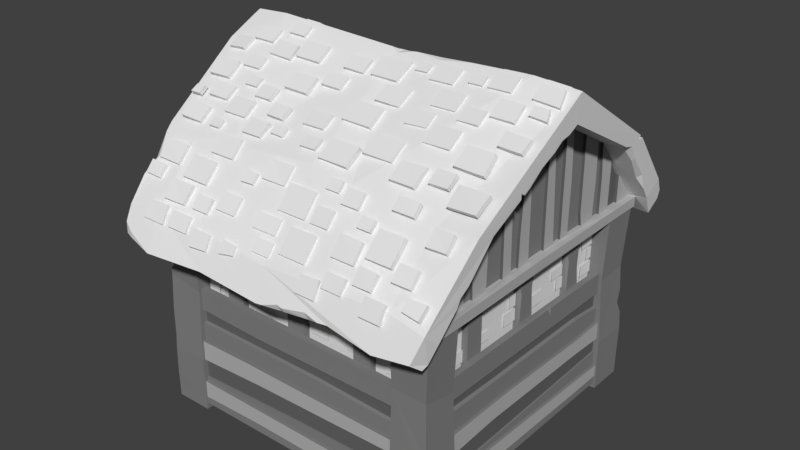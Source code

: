# Source: House_middle.blend  (saved by Blender 2.78.0; exported with 4.5.12 LTS)
import bpy
from mathutils import Matrix  # noqa: F401  (used for matrix-valued properties, if any)

bpy.ops.wm.read_factory_settings(use_empty=True)
scene = bpy.context.scene
scene.name = 'Scene'

# ---- collections
col_collection_1 = bpy.data.collections.new('Collection 1'); scene.collection.children.link(col_collection_1)

# ---- materials (node trees are filled in below, after node groups)
mat_bricks = bpy.data.materials.new('bricks')
mat_bricks.alpha_threshold = 0.0
mat_bricks.use_transparent_shadow = False
mat_bricks.roughness = 0.5
mat_wood = bpy.data.materials.new('wood')
mat_wood.alpha_threshold = 0.0
mat_wood.use_transparent_shadow = False
mat_wood.diffuse_color = (0.2266, 0.2266, 0.2266, 1.0)
mat_wood.roughness = 0.5
mat_plaster = bpy.data.materials.new('plaster')
mat_plaster.alpha_threshold = 0.0
mat_plaster.use_transparent_shadow = False
mat_plaster.roughness = 0.5
mat_wood_d = bpy.data.materials.new('wood d')
mat_wood_d.alpha_threshold = 0.0
mat_wood_d.use_transparent_shadow = False
mat_wood_d.diffuse_color = (0.1329, 0.1329, 0.1329, 1.0)
mat_wood_d.roughness = 0.5
mat_wood_l = bpy.data.materials.new('wood l')
mat_wood_l.alpha_threshold = 0.0
mat_wood_l.use_transparent_shadow = False
mat_wood_l.diffuse_color = (0.4575, 0.4575, 0.4575, 1.0)
mat_wood_l.roughness = 0.5
mat_roof = bpy.data.materials.new('roof')
mat_roof.alpha_threshold = 0.0
mat_roof.use_transparent_shadow = False
mat_roof.roughness = 0.5
mat_rooftile_sides = bpy.data.materials.new('rooftile sides')
mat_rooftile_sides.alpha_threshold = 0.0
mat_rooftile_sides.use_transparent_shadow = False
mat_rooftile_sides.diffuse_color = (0.4575, 0.4575, 0.4575, 1.0)
mat_rooftile_sides.roughness = 0.5

# ---- material node trees

# ---- world
world_world = bpy.data.worlds.new('World'); scene.world = world_world
world_world.color = (0.05088, 0.05088, 0.05088)
world_world.use_sun_shadow = False
world_world.sun_shadow_jitter_overblur = 0.0
world_world.cycles.sampling_method = 'MANUAL'

# ---- meshes
me_plane = bpy.data.meshes.new('Plane')
me_plane.from_pydata([(1.513, -0.3685, 1.129), (1.513, -0.3685, 0.9907), (1.513, -0.1333, 1.129), (1.513, -0.1333, 0.9907), (1.513, -0.2892, 1.296), (1.513, -0.2892, 1.157), (1.513, -0.05399, 1.296), (1.513, -0.05399, 1.157), (1.513, -0.4397, 1.564), (1.513, -0.4397, 1.426), (1.513, -0.2045, 1.564), (1.513, -0.2045, 1.426), (1.513, -0.9155, 1.564), (1.513, -0.9155, 1.426), (1.513, -0.6803, 1.564), (1.513, -0.6803, 1.426), (1.513, -1.383, 1.56), (1.513, -1.383, 1.422), (1.513, -1.148, 1.56), (1.513, -1.148, 1.422), (1.513, -1.469, 1.398), (1.513, -1.469, 1.259), (1.513, -1.233, 1.398), (1.513, -1.233, 1.259), (1.513, -1.355, 1.239), (1.513, -1.355, 1.101), (1.513, -1.119, 1.239), (1.513, -1.119, 1.101), (1.513, -1.436, 1.064), (1.513, -1.436, 0.9257), (1.513, -1.201, 1.064), (1.513, -1.201, 0.9257), (1.513, -1.164, 1.076), (1.513, -1.164, 0.9379), (1.513, -0.9283, 1.076), (1.513, -0.9283, 0.9379), (1.513, 1.008, 1.072), (1.513, 1.008, 0.9338), (1.513, 1.243, 1.072), (1.513, 1.243, 0.9338), (1.513, 1.11, 1.239), (1.513, 1.11, 1.101), (1.513, 1.345, 1.239), (1.513, 1.345, 1.101), (1.513, 1.008, 1.398), (1.513, 1.008, 1.259), (1.513, 1.243, 1.398), (1.513, 1.243, 1.259), (1.513, 1.13, 1.572), (1.513, 1.13, 1.434), (1.513, 1.365, 1.572), (1.513, 1.365, 1.434), (1.513, 0.8616, 1.572), (1.513, 0.8616, 1.434), (1.513, 1.097, 1.572), (1.513, 1.097, 1.434), (1.513, 0.5444, 1.121), (1.513, 0.5444, 0.9826), (1.513, 0.7797, 1.121), (1.513, 0.7797, 0.9826), (1.513, 0.4102, 1.572), (1.513, 0.4102, 1.434), (1.513, 0.6455, 1.572), (1.513, 0.6455, 1.434), (1.513, -0.0737, 1.564), (1.513, -0.0737, 1.426), (1.513, 0.1615, 1.564), (1.513, 0.1615, 1.426), (-1.518, -0.1333, 0.9907), (-1.518, -0.1333, 1.129), (-1.518, -0.3685, 0.9907), (-1.518, -0.3685, 1.129), (1.513, 0.0605, 1.125), (1.513, 0.0605, 0.9867), (1.513, 0.2957, 1.125), (1.513, 0.2957, 0.9867), (1.513, -0.8957, 1.288), (1.513, -0.8957, 1.173), (1.513, -0.7001, 1.288), (1.513, -0.7001, 1.173), (1.513, 0.4504, 1.252), (1.513, 0.4504, 1.137), (1.513, 0.646, 1.252), (1.513, 0.646, 1.137), (1.513, -0.7951, 1.095), (1.513, -0.7951, 0.9865), (1.513, -0.6103, 1.095), (1.513, -0.6103, 0.9865), (-1.518, -0.2892, 1.296), (-1.518, -0.2892, 1.157), (-1.518, -0.05399, 1.296), (-1.518, -0.05399, 1.157), (-1.518, -0.4397, 1.564), (-1.518, -0.4397, 1.426), (-1.518, -0.2045, 1.564), (-1.518, -0.2045, 1.426), (-1.518, -0.9155, 1.564), (-1.518, -0.9155, 1.426), (-1.518, -0.6803, 1.564), (-1.518, -0.6803, 1.426), (-1.518, -1.383, 1.56), (-1.518, -1.383, 1.422), (-1.518, -1.148, 1.56), (-1.518, -1.148, 1.422), (-1.518, -1.469, 1.398), (-1.518, -1.469, 1.259), (-1.518, -1.233, 1.398), (-1.518, -1.233, 1.259), (-1.518, -1.355, 1.239), (-1.518, -1.355, 1.101), (-1.518, -1.119, 1.239), (-1.518, -1.119, 1.101), (-1.518, -1.436, 1.064), (-1.518, -1.436, 0.9257), (-1.518, -1.201, 1.064), (-1.518, -1.201, 0.9257), (-1.518, -1.164, 1.076), (-1.518, -1.164, 0.9379), (-1.518, -0.9283, 1.076), (-1.518, -0.9283, 0.9379), (-1.518, 1.008, 1.072), (-1.518, 1.008, 0.9338), (-1.518, 1.243, 1.072), (-1.518, 1.243, 0.9338), (-1.518, 1.11, 1.239), (-1.518, 1.11, 1.101), (-1.518, 1.345, 1.239), (-1.518, 1.345, 1.101), (-1.518, 1.008, 1.398), (-1.518, 1.008, 1.259), (-1.518, 1.243, 1.398), (-1.518, 1.243, 1.259), (-1.518, 1.13, 1.572), (-1.518, 1.13, 1.434), (-1.518, 1.365, 1.572), (-1.518, 1.365, 1.434), (-1.518, 0.8616, 1.572), (-1.518, 0.8616, 1.434), (-1.518, 1.097, 1.572), (-1.518, 1.097, 1.434), (-1.518, 0.5444, 1.121), (-1.518, 0.5444, 0.9826), (-1.518, 0.7797, 1.121), (-1.518, 0.7797, 0.9826), (-1.518, 0.4102, 1.572), (-1.518, 0.4102, 1.434), (-1.518, 0.6455, 1.572), (-1.518, 0.6455, 1.434), (-1.518, -0.0737, 1.564), (-1.518, -0.0737, 1.426), (-1.518, 0.1615, 1.564), (-1.518, 0.1615, 1.426), (-1.518, 0.0605, 1.125), (-1.518, 0.0605, 0.9867), (-1.518, 0.2957, 1.125), (-1.518, 0.2957, 0.9867), (-1.518, -0.8957, 1.288), (-1.518, -0.8957, 1.173), (-1.518, -0.7001, 1.288), (-1.518, -0.7001, 1.173), (-1.518, 0.4504, 1.252), (-1.518, 0.4504, 1.137), (-1.518, 0.646, 1.252), (-1.518, 0.646, 1.137), (-1.518, -0.7951, 1.095), (-1.518, -0.7951, 0.9865), (-1.518, -0.6103, 1.095), (-1.518, -0.6103, 0.9865), (-0.2949, -1.591, 1.129), (-0.2949, -1.591, 0.9907), (-0.05965, -1.591, 1.129), (-0.05965, -1.591, 0.9907), (-0.2156, -1.591, 1.296), (-0.2156, -1.591, 1.157), (0.01965, -1.591, 1.296), (0.01965, -1.591, 1.157), (-0.3661, -1.591, 1.564), (-0.3661, -1.591, 1.426), (-0.1308, -1.591, 1.564), (-0.1308, -1.591, 1.426), (-0.8419, -1.591, 1.564), (-0.8419, -1.591, 1.426), (-0.6066, -1.591, 1.564), (-0.6066, -1.591, 1.426), (-1.31, -1.591, 1.56), (-1.31, -1.591, 1.422), (-1.074, -1.591, 1.56), (-1.074, -1.591, 1.422), (-1.395, -1.591, 1.398), (-1.395, -1.591, 1.259), (-1.16, -1.591, 1.398), (-1.16, -1.591, 1.259), (-1.281, -1.591, 1.239), (-1.281, -1.591, 1.101), (-1.046, -1.591, 1.239), (-1.046, -1.591, 1.101), (-1.362, -1.591, 1.064), (-1.362, -1.591, 0.9257), (-1.127, -1.591, 1.064), (-1.127, -1.591, 0.9257), (-1.09, -1.591, 1.076), (-1.09, -1.591, 0.9379), (-0.8547, -1.591, 1.076), (-0.8547, -1.591, 0.9379), (1.082, -1.591, 1.072), (1.082, -1.591, 0.9338), (1.317, -1.591, 1.072), (1.317, -1.591, 0.9338), (1.183, -1.591, 1.239), (1.183, -1.591, 1.101), (1.419, -1.591, 1.239), (1.419, -1.591, 1.101), (1.082, -1.591, 1.398), (1.082, -1.591, 1.259), (1.317, -1.591, 1.398), (1.317, -1.591, 1.259), (1.204, -1.591, 1.572), (1.204, -1.591, 1.434), (1.439, -1.591, 1.572), (1.439, -1.591, 1.434), (0.9353, -1.591, 1.572), (0.9353, -1.591, 1.434), (1.171, -1.591, 1.572), (1.171, -1.591, 1.434), (0.6181, -1.591, 1.121), (0.6181, -1.591, 0.9826), (0.8533, -1.591, 1.121), (0.8533, -1.591, 0.9826), (0.4839, -1.591, 1.572), (0.4839, -1.591, 1.434), (0.7191, -1.591, 1.572), (0.7191, -1.591, 1.434), (-5.281e-05, -1.591, 1.564), (-5.281e-05, -1.591, 1.426), (0.2352, -1.591, 1.564), (0.2352, -1.591, 1.426), (-0.05965, 1.439, 0.9907), (-0.05965, 1.439, 1.129), (-0.2949, 1.439, 0.9907), (-0.2949, 1.439, 1.129), (0.1341, -1.591, 1.125), (0.1341, -1.591, 0.9867), (0.3694, -1.591, 1.125), (0.3694, -1.591, 0.9867), (-0.8221, -1.591, 1.288), (-0.8221, -1.591, 1.173), (-0.6264, -1.591, 1.288), (-0.6264, -1.591, 1.173), (0.524, -1.591, 1.252), (0.524, -1.591, 1.137), (0.7197, -1.591, 1.252), (0.7197, -1.591, 1.137), (-0.7214, -1.591, 1.095), (-0.7214, -1.591, 0.9865), (-0.5366, -1.591, 1.095), (-0.5366, -1.591, 0.9865), (-0.2156, 1.439, 1.296), (-0.2156, 1.439, 1.157), (0.01965, 1.439, 1.296), (0.01965, 1.439, 1.157), (-0.3661, 1.439, 1.564), (-0.3661, 1.439, 1.426), (-0.1308, 1.439, 1.564), (-0.1308, 1.439, 1.426), (-0.8419, 1.439, 1.564), (-0.8419, 1.439, 1.426), (-0.6066, 1.439, 1.564), (-0.6066, 1.439, 1.426), (-1.31, 1.439, 1.56), (-1.31, 1.439, 1.422), (-1.074, 1.439, 1.56), (-1.074, 1.439, 1.422), (-1.395, 1.439, 1.398), (-1.395, 1.439, 1.259), (-1.16, 1.439, 1.398), (-1.16, 1.439, 1.259), (-1.281, 1.439, 1.239), (-1.281, 1.439, 1.101), (-1.046, 1.439, 1.239), (-1.046, 1.439, 1.101), (-1.362, 1.439, 1.064), (-1.362, 1.439, 0.9257), (-1.127, 1.439, 1.064), (-1.127, 1.439, 0.9257), (-1.09, 1.439, 1.076), (-1.09, 1.439, 0.9379), (-0.8547, 1.439, 1.076), (-0.8547, 1.439, 0.9379), (1.082, 1.439, 1.072), (1.082, 1.439, 0.9338), (1.317, 1.439, 1.072), (1.317, 1.439, 0.9338), (1.183, 1.439, 1.239), (1.183, 1.439, 1.101), (1.419, 1.439, 1.239), (1.419, 1.439, 1.101), (1.082, 1.439, 1.398), (1.082, 1.439, 1.259), (1.317, 1.439, 1.398), (1.317, 1.439, 1.259), (1.204, 1.439, 1.572), (1.204, 1.439, 1.434), (1.439, 1.439, 1.572), (1.439, 1.439, 1.434), (0.9353, 1.439, 1.572), (0.9353, 1.439, 1.434), (1.171, 1.439, 1.572), (1.171, 1.439, 1.434), (0.6181, 1.439, 1.121), (0.6181, 1.439, 0.9826), (0.8533, 1.439, 1.121), (0.8533, 1.439, 0.9826), (0.4839, 1.439, 1.572), (0.4839, 1.439, 1.434), (0.7191, 1.439, 1.572), (0.7191, 1.439, 1.434), (-5.269e-05, 1.439, 1.564), (-5.269e-05, 1.439, 1.426), (0.2352, 1.439, 1.564), (0.2352, 1.439, 1.426), (0.1341, 1.439, 1.125), (0.1341, 1.439, 0.9867), (0.3694, 1.439, 1.125), (0.3694, 1.439, 0.9867), (-0.8221, 1.439, 1.288), (-0.8221, 1.439, 1.173), (-0.6264, 1.439, 1.288), (-0.6264, 1.439, 1.173), (0.524, 1.439, 1.252), (0.524, 1.439, 1.137), (0.7197, 1.439, 1.252), (0.7197, 1.439, 1.137), (-0.7214, 1.439, 1.095), (-0.7214, 1.439, 0.9865), (-0.5366, 1.439, 1.095), (-0.5366, 1.439, 0.9865)], [], [(0, 1, 3, 2), (4, 5, 7, 6), (8, 9, 11, 10), (12, 13, 15, 14), (16, 17, 19, 18), (20, 21, 23, 22), (24, 25, 27, 26), (28, 29, 31, 30), (32, 33, 35, 34), (36, 37, 39, 38), (40, 41, 43, 42), (44, 45, 47, 46), (48, 49, 51, 50), (52, 53, 55, 54), (56, 57, 59, 58), (60, 61, 63, 62), (64, 65, 67, 66), (71, 69, 68, 70), (72, 73, 75, 74), (76, 77, 79, 78), (80, 81, 83, 82), (84, 85, 87, 86), (88, 90, 91, 89), (92, 94, 95, 93), (96, 98, 99, 97), (100, 102, 103, 101), (104, 106, 107, 105), (108, 110, 111, 109), (112, 114, 115, 113), (116, 118, 119, 117), (120, 122, 123, 121), (124, 126, 127, 125), (128, 130, 131, 129), (132, 134, 135, 133), (136, 138, 139, 137), (140, 142, 143, 141), (144, 146, 147, 145), (148, 150, 151, 149), (152, 154, 155, 153), (156, 158, 159, 157), (160, 162, 163, 161), (164, 166, 167, 165), (168, 169, 171, 170), (172, 173, 175, 174), (176, 177, 179, 178), (180, 181, 183, 182), (184, 185, 187, 186), (188, 189, 191, 190), (192, 193, 195, 194), (196, 197, 199, 198), (200, 201, 203, 202), (204, 205, 207, 206), (208, 209, 211, 210), (212, 213, 215, 214), (216, 217, 219, 218), (220, 221, 223, 222), (224, 225, 227, 226), (228, 229, 231, 230), (232, 233, 235, 234), (239, 237, 236, 238), (240, 241, 243, 242), (244, 245, 247, 246), (248, 249, 251, 250), (252, 253, 255, 254), (256, 258, 259, 257), (260, 262, 263, 261), (264, 266, 267, 265), (268, 269, 271, 270), (272, 274, 275, 273), (276, 278, 279, 277), (280, 282, 283, 281), (284, 286, 287, 285), (288, 290, 291, 289), (292, 294, 295, 293), (296, 298, 299, 297), (300, 302, 303, 301), (304, 306, 307, 305), (308, 310, 311, 309), (312, 314, 315, 313), (316, 318, 319, 317), (320, 322, 323, 321), (324, 326, 327, 325), (328, 330, 331, 329), (332, 334, 335, 333)])
me_plane.materials.append(mat_bricks)
me_plane.use_remesh_preserve_volume = False
me_plane.use_remesh_preserve_attributes = False
me_plane.use_mirror_vertex_groups = False
me_plane.update()
me_cube_001 = bpy.data.meshes.new('Cube.001')
me_cube_001.from_pydata([(1.733, 1.599, -1.048), (1.733, 1.707, -1.423), (1.733, 1.597, -1.423), (1.733, 1.706, -1.678), (1.733, 1.596, -1.678), (1.3, 1.589, -1.677), (1.42, 1.64, -2.029), (1.938, 2.552, -1.295), (1.466, 1.938, -1.856), (1.421, 1.499, -1.839), (1.874, 1.884, -1.887), (1.083, 1.432, -1.836), (1.83, 1.492, -1.824), (1.869, 1.74, -1.667), (-1.146, 1.499, -1.863), (1.655, 1.706, -1.422), (1.655, 1.705, -1.677), (1.733, 1.706, -1.661), (1.655, 2.024, -1.422), (1.733, 1.686, -1.678), (1.655, 2.505, -1.039), (1.655, 1.707, -1.236), (1.655, 1.708, -1.067), (1.655, 1.709, -0.9304), (1.654, 1.71, -0.7288), (1.654, 1.711, -0.4708), (1.655, 1.711, -0.3432), (1.655, 1.709, -0.2184), (1.655, 1.707, -0.05495), (1.655, 2.254, -1.239), (1.655, 3.055, -0.0558), (1.655, 3.006, -0.147), (1.655, 2.898, -0.343), (1.655, 2.834, -0.4598), (1.655, 2.699, -0.7007), (1.655, 2.563, -0.9386), (1.624, 1.707, -0.05494), (1.624, 2.023, -1.422), (1.624, 1.706, -1.422), (1.624, 2.562, -0.9386), (1.624, 2.505, -1.039), (1.624, 2.253, -1.239), (1.624, 1.706, -1.236), (1.624, 1.707, -1.067), (1.624, 1.708, -0.9303), (1.624, 1.71, -0.7287), (1.623, 1.711, -0.4708), (1.624, 1.711, -0.3432), (1.624, 1.709, -0.2184), (1.625, 3.055, -0.05579), (1.624, 3.006, -0.147), (1.624, 2.898, -0.343), (1.624, 2.834, -0.4598), (1.624, 2.698, -0.7006), (-1.733, 1.599, -1.048), (-1.733, 1.707, -1.423), (-1.733, 1.597, -1.423), (-1.733, 1.706, -1.678), (-1.733, 1.596, -1.678), (-1.301, 1.589, -1.677), (-1.459, 1.6, -2.061), (-1.505, 2.538, -1.277), (-0.0007625, 2.618, -1.206), (-1.467, 1.938, -1.856), (-0.001282, 1.822, -1.871), (-0.006133, 1.444, -1.876), (-1.459, 1.459, -1.871), (-1.84, 1.644, -2.031), (-1.944, 2.575, -1.272), (-1.997, 3.013, -0.577), (-1.828, 1.514, -1.857), (-1.869, 1.74, -1.667), (-1.898, 2.047, -1.422), (-1.655, 1.706, -1.422), (-1.655, 1.705, -1.677), (-1.733, 1.706, -1.661), (-1.655, 2.024, -1.422), (-1.733, 1.686, -1.678), (-1.661, 2.501, -1.038), (-1.655, 1.707, -1.236), (-1.655, 1.708, -1.067), (-1.655, 1.709, -0.9304), (-1.655, 1.709, -0.7287), (-1.656, 1.71, -0.4708), (-1.656, 1.71, -0.3432), (-1.656, 1.71, -0.2186), (-1.656, 1.71, -0.05543), (-1.657, 2.252, -1.239), (-1.679, 3.045, -0.05596), (-1.678, 2.995, -0.147), (-1.675, 2.886, -0.3428), (-1.673, 2.822, -0.4594), (-1.668, 2.689, -0.7003), (-1.663, 2.556, -0.9384), (-1.625, 1.71, -0.05543), (-1.624, 2.023, -1.422), (-1.624, 1.706, -1.422), (-1.632, 2.556, -0.9383), (-1.63, 2.5, -1.038), (-1.626, 2.252, -1.239), (-1.624, 1.706, -1.236), (-1.624, 1.707, -1.067), (-1.624, 1.708, -0.9303), (-1.624, 1.709, -0.7287), (-1.625, 1.71, -0.4707), (-1.625, 1.71, -0.3432), (-1.625, 1.71, -0.2186), (-1.648, 3.045, -0.05595), (-1.647, 2.995, -0.147), (-1.644, 2.886, -0.3428), (-1.642, 2.822, -0.4594), (-1.637, 2.689, -0.7002), (-0.001218, 1.571, -1.675), (-0.001244, 1.681, -1.675), (1.737, 1.575, 1.202), (1.734, 1.704, 0.07643), (1.738, 1.681, 1.578), (1.737, 1.574, 1.577), (1.733, 1.595, 0.07627), (1.737, 1.684, 1.833), (1.737, 1.577, 1.832), (1.305, 1.576, 1.832), (1.655, 1.704, 0.07646), (1.42, 1.57, 2.186), (1.52, 3.472, 0.07633), (1.508, 2.498, 1.435), (1.471, 1.916, 2.011), (1.413, 1.465, 2.014), (1.805, 1.605, 2.142), (1.878, 1.86, 2.041), (1.947, 2.536, 1.428), (2.018, 3.441, 0.07618), (1.994, 3.131, 0.07657), (1.941, 2.472, 1.209), (1.879, 1.693, 1.856), (1.834, 1.501, 2.011), (1.659, 1.681, 1.578), (1.659, 1.683, 1.833), (1.656, 3.128, 0.07679), (1.737, 1.684, 1.816), (1.661, 1.989, 1.579), (1.737, 1.663, 1.832), (1.661, 2.462, 1.195), (1.659, 1.68, 1.391), (1.659, 1.681, 1.222), (1.659, 1.683, 1.085), (1.658, 1.686, 0.883), (1.657, 1.691, 0.6243), (1.657, 1.694, 0.4964), (1.656, 1.697, 0.3715), (1.656, 1.701, 0.2079), (1.661, 2.213, 1.396), (1.657, 3.048, 0.2096), (1.657, 2.993, 0.3009), (1.658, 2.875, 0.4974), (1.659, 2.805, 0.6145), (1.66, 2.661, 0.8561), (1.661, 2.52, 1.095), (1.625, 1.701, 0.2079), (1.624, 1.704, 0.07646), (1.63, 1.989, 1.579), (1.628, 1.681, 1.578), (1.625, 3.128, 0.07679), (1.63, 2.52, 1.095), (1.63, 2.462, 1.195), (1.63, 2.213, 1.396), (1.628, 1.68, 1.391), (1.628, 1.681, 1.222), (1.628, 1.682, 1.085), (1.627, 1.686, 0.8831), (1.627, 1.691, 0.6244), (1.626, 1.694, 0.4964), (1.626, 1.697, 0.3715), (1.626, 3.048, 0.2096), (1.626, 2.993, 0.3009), (1.627, 2.875, 0.4974), (1.628, 2.805, 0.6145), (1.629, 2.66, 0.8561), (-1.733, 1.601, 1.199), (-1.735, 1.71, 0.07568), (-1.733, 1.712, 1.574), (-1.733, 1.601, 1.574), (-1.734, 1.601, 0.07565), (-1.733, 1.712, 1.829), (-1.733, 1.601, 1.829), (-1.301, 1.601, 1.83), (-1.656, 1.71, 0.07568), (0.02853, 1.538, 2.181), (-1.435, 1.562, 2.231), (-1.547, 3.458, 0.07644), (-1.505, 2.543, 1.43), (0.001505, 2.627, 1.361), (1.964, 2.744, 0.736), (-1.466, 1.948, 2.008), (0.0006058, 1.849, 2.027), (0.02121, 1.418, 2.003), (-1.422, 1.438, 2.049), (0.5177, 2.579, 1.387), (-1.874, 1.887, 2.038), (-2.016, 3.123, 0.07629), (-1.94, 2.509, 1.205), (-1.83, 1.496, 1.975), (-1.869, 1.743, 1.818), (-1.898, 2.049, 1.573), (-1.655, 1.712, 1.574), (-1.655, 1.712, 1.829), (-1.68, 3.119, 0.07637), (-1.733, 1.712, 1.813), (-1.655, 2.029, 1.574), (-1.733, 1.691, 1.829), (-1.661, 2.503, 1.19), (-1.655, 1.712, 1.388), (-1.655, 1.712, 1.218), (-1.655, 1.712, 1.082), (-1.655, 1.711, 0.8802), (-1.656, 1.711, 0.6221), (-1.656, 1.71, 0.4946), (-1.656, 1.71, 0.37), (-1.656, 1.71, 0.2068), (-1.657, 2.256, 1.391), (-1.679, 3.045, 0.2086), (-1.678, 2.995, 0.2996), (-1.675, 2.886, 0.4952), (-1.673, 2.822, 0.6117), (-1.668, 2.689, 0.8523), (-1.663, 2.558, 1.09), (-1.625, 1.71, 0.2068), (-1.625, 1.71, 0.07568), (-1.624, 2.029, 1.574), (-1.624, 1.712, 1.574), (-1.649, 3.119, 0.07638), (-1.632, 2.558, 1.09), (-1.63, 2.503, 1.19), (-1.626, 2.256, 1.391), (-1.624, 1.712, 1.388), (-1.624, 1.712, 1.218), (-1.624, 1.712, 1.082), (-1.624, 1.711, 0.8802), (-1.625, 1.711, 0.6221), (-1.625, 1.71, 0.4946), (-1.625, 1.71, 0.37), (-1.648, 3.045, 0.2086), (-1.647, 2.995, 0.2996), (-1.644, 2.886, 0.4952), (-1.642, 2.822, 0.6117), (-1.637, 2.689, 0.8523), (0.0004401, 1.598, 1.83), (0.0005889, 1.708, 1.83), (1.583, 1.571, 1.029), (1.582, 1.574, 0.8156), (1.579, 1.594, -0.6618), (1.717, -0.3292, 1.364), (1.718, -0.3292, -1.642), (-1.718, -0.3292, -1.642), (1.579, 1.593, -0.875), (1.717, -0.3292, -1.212), (1.507, 1.59, -1.211), (1.51, 1.574, 0.8157), (1.511, 1.571, 1.029), (1.508, 1.592, -0.03343), (1.58, 1.588, 0.1861), (1.58, 1.592, -0.03343), (-1.718, -0.3292, -1.212), (1.579, 0.97, -0.0339), (1.579, 0.9719, 0.1852), (1.58, 0.9746, 1.027), (1.58, 0.9738, 0.8139), (1.649, 0.9547, -1.212), (1.579, 0.9624, -0.662), (1.579, 0.9592, -0.8752), (1.581, 0.954, -1.212), (1.583, 0.977, 1.365), (1.651, 0.9771, 1.365), (1.649, 0.7147, -1.212), (1.65, 0.7342, 1.364), (1.61, 0.7095, -1.212), (1.61, 0.7293, 1.364), (1.61, 0.5385, -1.212), (1.61, 0.6102, 1.364), (1.651, 0.5336, -1.212), (1.651, 0.6052, 1.364), (1.651, 0.3575, -1.212), (1.651, 0.3656, 1.364), (1.684, 0.3596, -1.212), (1.684, 0.3676, 1.364), (1.684, 0.1493, -1.212), (1.684, 0.1383, 1.364), (1.653, 0.1473, -1.212), (1.653, 0.1362, 1.364), (1.653, -0.01702, -1.212), (1.653, -0.08494, 1.364), (1.672, -0.0153, -1.212), (1.672, -0.08322, 1.364), (1.672, -0.1937, -1.212), (1.672, -0.13, 1.364), (1.701, -0.1937, -1.212), (1.701, -0.13, 1.364), (1.701, -0.3292, -1.212), (1.701, -0.3292, 1.364), (1.582, 0.8614, 1.364), (1.508, 0.8614, 1.364), (1.507, 0.8515, -0.0339), (1.579, 0.8515, -0.0339), (1.508, 0.8587, 1.027), (1.507, 0.8439, -0.662), (1.579, 0.8442, -0.662), (1.507, 0.8355, -1.212), (1.507, 0.8407, -0.8752), (1.508, 0.8576, 0.8136), (1.579, 0.8576, 0.8136), (1.579, 0.8412, -0.8752), (1.507, 0.8539, 0.1851), (1.579, 0.8539, 0.1851), (1.58, 0.8587, 1.027), (1.581, 0.8362, -1.212), (-1.58, 1.596, 0.8134), (1.507, 1.594, -0.6617), (1.511, 1.568, 1.367), (1.508, 1.588, 0.1861), (-1.58, 1.594, -0.6617), (1.507, 1.592, -0.8749), (1.562, 1.571, 1.029), (1.56, 1.588, 0.1861), (1.558, 1.594, -0.6618), (1.564, 1.568, 1.367), (1.558, 1.593, -0.8749), (1.559, 1.59, -1.212), (1.559, 1.592, -0.03343), (1.562, 1.574, 0.8157), (-1.579, 1.593, -0.8748), (1.717, 1.592, -1.212), (1.721, 1.569, 1.367), (1.649, 1.592, -1.212), (1.654, 1.569, 1.367), (-1.718, 1.591, -1.641), (-1.718, 1.596, 1.793), (-0.9518, 1.596, 1.655), (-0.7385, 1.596, 1.655), (0.7396, 1.578, 1.657), (-1.289, -0.3292, 1.793), (-1.718, -0.3292, 1.793), (0.9535, 1.574, 1.657), (1.287, -0.3292, 1.793), (-0.7385, 1.596, 1.583), (-0.9518, 1.596, 1.583), (-0.11, 1.594, 1.655), (0.1095, 1.591, 1.655), (0.1087, 0.9699, 1.655), (-0.1103, 0.9724, 1.655), (-0.9518, 0.9819, 1.655), (-0.7385, 0.9795, 1.655), (1.288, 0.9498, 1.726), (0.7374, 0.9591, 1.655), (0.951, 0.9551, 1.655), (1.288, 0.9495, 1.658), (-1.289, 0.9857, 1.657), (-1.289, 0.9857, 1.725), (1.287, 0.7134, 1.726), (-1.289, 0.7372, 1.725), (1.287, 0.7085, 1.686), (-1.289, 0.7323, 1.686), (1.287, 0.5387, 1.686), (-1.289, 0.5865, 1.686), (1.287, 0.5336, 1.727), (-1.289, 0.5814, 1.727), (1.287, 0.3576, 1.727), (-1.289, 0.3656, 1.727), (1.287, 0.3596, 1.76), (-1.289, 0.3676, 1.76), (1.287, 0.2098, 1.76), (-1.289, 0.1383, 1.76), (1.287, 0.2078, 1.729), (-1.289, 0.1362, 1.729), (1.287, -0.01701, 1.729), (-1.289, -0.08494, 1.729), (1.287, -0.0153, 1.748), (-1.289, -0.08322, 1.748), (1.287, -0.1546, 1.748), (-1.289, -0.13, 1.748), (1.287, -0.1546, 1.777), (-1.289, -0.13, 1.777), (1.287, -0.3292, 1.777), (-1.289, -0.3292, 1.777), (-1.289, 0.8672, 1.657), (-1.289, 0.8672, 1.583), (0.1087, 0.8515, 1.583), (0.1087, 0.8515, 1.655), (-0.9518, 0.8634, 1.583), (0.7372, 0.8423, 1.583), (0.7372, 0.8424, 1.655), (1.288, 0.8335, 1.583), (0.9507, 0.8387, 1.583), (-0.7385, 0.861, 1.583), (-0.7385, 0.861, 1.655), (0.9506, 0.8388, 1.655), (-0.1103, 0.8539, 1.583), (-0.1103, 0.8539, 1.655), (-0.9518, 0.8634, 1.655), (1.288, 0.8337, 1.658), (0.1095, 1.591, 1.584), (0.9535, 1.573, 1.585), (0.7396, 1.577, 1.585), (-1.718, -0.3292, 1.364), (1.291, 1.569, 1.586), (-1.289, 1.596, 1.583), (-0.11, 1.594, 1.583), (-0.9518, 1.596, 1.634), (0.9535, 1.574, 1.637), (-1.289, 1.596, 1.635), (0.7396, 1.578, 1.636), (-0.11, 1.594, 1.634), (0.1095, 1.591, 1.635), (-0.7385, 1.596, 1.634), (1.291, 1.57, 1.638), (-1.579, 1.596, 1.027), (1.291, 1.571, 1.796), (-1.289, 1.596, 1.793), (1.291, 1.57, 1.728), (-1.289, 1.596, 1.725), (1.717, 1.591, -1.641), (-1.508, 1.596, 1.027), (-1.508, 1.596, 0.8134), (-1.58, 1.595, -0.03376), (-1.58, 1.595, 0.1853), (-1.579, 0.97, 0.1852), (-1.579, 0.9724, -0.03379), (-1.579, 0.9805, -0.8751), (-1.579, 0.9789, -0.6619), (-1.65, 0.9567, 1.364), (-1.579, 0.9629, 0.8134), (-1.579, 0.9605, 1.027), (-1.582, 0.9567, 1.364), (-1.582, 0.9828, -1.212), (-1.65, 0.9834, -1.212), (-1.65, 0.7156, 1.364), (-1.65, 0.7361, -1.212), (-1.61, 0.7107, 1.364), (-1.61, 0.731, -1.212), (-1.61, 0.539, 1.364), (-1.61, 0.5859, -1.212), (-1.651, 0.5339, 1.364), (-1.651, 0.5809, -1.212), (-1.651, 0.3576, 1.364), (-1.651, 0.3655, -1.212), (-1.684, 0.3596, 1.364), (-1.684, 0.3676, -1.212), (-1.684, 0.2098, 1.364), (-1.684, 0.1383, -1.212), (-1.653, 0.2078, 1.364), (-1.653, 0.1362, -1.212), (-1.653, -0.01701, 1.364), (-1.653, -0.08494, -1.212), (-1.672, -0.0153, 1.364), (-1.672, -0.08322, -1.212), (-1.672, -0.1545, 1.364), (-1.672, -0.1692, -1.212), (-1.702, -0.1545, 1.364), (-1.702, -0.1692, -1.212), (-1.702, -0.3292, 1.364), (-1.702, -0.3292, -1.212), (-1.582, 0.8649, -1.212), (-1.508, 0.8643, -1.212), (-1.508, 0.8515, 0.1852), (-1.579, 0.8515, 0.1852), (-1.508, 0.862, -0.8751), (-1.508, 0.8444, 0.8134), (-1.579, 0.8444, 0.8134), (-1.508, 0.8383, 1.364), (-1.508, 0.842, 1.027), (-1.508, 0.8604, -0.6619), (-1.579, 0.8607, -0.6619), (-1.579, 0.842, 1.027), (-1.508, 0.8539, -0.03379), (-1.579, 0.8539, -0.03379), (-1.579, 0.8624, -0.8751), (-1.582, 0.8383, 1.364), (-1.509, 1.595, 0.1853), (-1.508, 1.596, 1.364), (-1.508, 1.593, -0.6616), (-1.508, 1.592, -0.8748), (-1.508, 1.59, -1.212), (-1.509, 1.595, -0.03376), (-1.559, 1.593, -0.8748), (-1.56, 1.596, 1.364), (-1.56, 1.59, -1.212), (-1.559, 1.596, 0.8134), (-1.56, 1.595, -0.03376), (-1.56, 1.595, 0.1853), (-1.559, 1.594, -0.6617), (-1.559, 1.596, 1.027), (-1.718, 1.596, 1.364), (-1.718, 1.592, -1.212), (-1.65, 1.596, 1.364), (-1.65, 1.592, -1.212), (1.721, 1.571, 1.796), (0.9506, 1.578, -1.501), (0.7371, 1.574, -1.501), (-0.7382, 1.574, -1.501), (1.288, -0.3292, -1.642), (-0.9513, 1.578, -1.501), (-1.288, -0.3292, -1.642), (-0.9513, 1.578, -1.429), (-0.7382, 1.575, -1.429), (0.1087, 1.567, -1.5), (-0.1103, 1.567, -1.5), (1.288, 1.584, -1.572), (-0.11, 0.9497, -1.501), (0.1091, 0.9521, -1.501), (0.9508, 0.9692, -1.502), (0.7374, 0.964, -1.502), (-1.288, 0.9489, -1.573), (-0.7379, 0.9477, -1.502), (-0.9511, 0.9481, -1.502), (-1.288, 0.9492, -1.505), (1.288, 0.9778, -1.505), (1.288, 0.9776, -1.573), (-1.288, 0.7103, -1.573), (1.288, 0.7316, -1.573), (-1.288, 0.7055, -1.534), (1.288, 0.7269, -1.534), (-1.288, 0.5355, -1.534), (1.288, 0.5826, -1.534), (-1.288, 0.5303, -1.575), (1.288, 0.5774, -1.575), (-1.288, 0.3555, -1.575), (1.288, 0.3635, -1.575), (-1.288, 0.3575, -1.608), (1.288, 0.3655, -1.608), (-1.288, 0.2088, -1.608), (1.288, 0.1377, -1.608), (-1.288, 0.2068, -1.577), (1.288, 0.1356, -1.577), (-1.288, -0.01709, -1.577), (1.288, -0.08494, -1.577), (-1.288, -0.01538, -1.596), (1.288, -0.08323, -1.596), (-1.288, -0.1546, -1.596), (1.288, -0.13, -1.596), (-1.288, -0.1546, -1.626), (1.288, -0.13, -1.626), (-1.288, -0.3292, -1.626), (1.288, -0.3292, -1.626), (1.288, 0.8605, -1.505), (1.288, 0.8608, -1.431), (-0.1099, 0.8339, -1.43), (-0.1099, 0.8334, -1.501), (0.9509, 0.8527, -1.43), (-0.7378, 0.8314, -1.43), (-0.7378, 0.831, -1.502), (-1.288, 0.8322, -1.431), (-0.951, 0.8316, -1.43), (0.7375, 0.8477, -1.43), (0.7375, 0.8473, -1.502), (-0.951, 0.8312, -1.502), (0.1092, 0.8363, -1.429), (0.1092, 0.8358, -1.501), (0.9509, 0.8523, -1.502), (-1.288, 0.8319, -1.505), (-1.288, 1.584, -1.43), (0.7372, 1.575, -1.429), (0.9506, 1.578, -1.429), (0.1088, 1.568, -1.428), (-0.1103, 1.568, -1.428), (1.288, 1.584, -1.43), (0.1087, 1.568, -1.479), (-0.7382, 1.574, -1.48), (1.288, 1.584, -1.483), (-0.1103, 1.568, -1.479), (0.9506, 1.578, -1.481), (0.7371, 1.574, -1.48), (-0.9513, 1.578, -1.481), (-1.288, 1.584, -1.483), (-1.288, 1.583, -1.64), (1.288, 1.583, -1.64), (-1.288, 1.584, -1.572), (1.288, -0.3292, -1.212), (1.287, -0.3292, 1.364), (-1.288, -0.3292, -1.212), (-1.289, -0.3292, 1.364), (1.557, -0.3292, 1.364), (1.557, -0.3292, -1.212), (-1.288, -0.3292, -1.472), (1.288, -0.3292, -1.472), (-1.538, -0.3292, -1.212), (-1.544, -0.3292, 1.364), (1.287, -0.3292, 1.622), (-1.289, -0.3292, 1.647), (1.717, -0.4091, 1.364), (1.717, -0.4091, -1.212), (1.718, -0.4091, -1.642), (1.701, -0.4091, 1.364), (1.701, -0.4091, -1.212), (-1.718, -0.4091, -1.642), (-1.718, -0.4091, -1.212), (1.287, -0.4091, 1.793), (-1.718, -0.4091, 1.793), (-1.289, -0.4091, 1.793), (-1.289, -0.4091, 1.777), (1.287, -0.4091, 1.777), (-1.702, -0.4091, -1.212), (-1.702, -0.4091, 1.364), (-1.718, -0.4091, 1.364), (-1.288, -0.4091, -1.642), (1.288, -0.4091, -1.626), (-1.288, -0.4091, -1.626), (1.288, -0.4091, -1.642), (-1.538, -0.4091, -1.212), (1.557, -0.4091, -1.212), (1.288, -0.4091, -1.212), (1.287, -0.4091, 1.622), (1.288, -0.4091, -1.472), (-1.544, -0.4091, 1.364), (1.557, -0.4091, 1.364), (1.287, -0.4091, 1.364), (-1.288, -0.4091, -1.472), (-1.288, -0.4091, -1.212), (-1.289, -0.4091, 1.647), (-1.289, -0.4091, 1.364), (1.717, -0.483, 1.364), (1.717, -0.483, -1.212), (1.718, -0.483, -1.642), (1.701, -0.483, 1.364), (1.701, -0.483, -1.212), (-1.718, -0.483, -1.642), (-1.718, -0.483, -1.212), (1.287, -0.483, 1.793), (-1.718, -0.483, 1.793), (-1.289, -0.483, 1.793), (-1.289, -0.483, 1.777), (1.287, -0.483, 1.777), (-1.702, -0.483, -1.212), (-1.718, -0.483, 1.364), (-1.702, -0.483, 1.364), (-1.288, -0.483, -1.642), (1.288, -0.483, -1.642), (1.288, -0.483, -1.626), (-1.288, -0.483, -1.626), (-1.538, -0.483, -1.212), (1.557, -0.483, -1.212), (1.288, -0.483, -1.212), (1.287, -0.483, 1.622), (1.288, -0.483, -1.472), (-1.544, -0.483, 1.364), (1.557, -0.483, 1.364), (1.287, -0.483, 1.364), (-1.288, -0.483, -1.472), (-1.288, -0.483, -1.212), (-1.289, -0.483, 1.647), (-1.289, -0.483, 1.364), (1.717, 0.1413, 1.364), (1.287, 0.1413, 1.793), (1.717, 0.1117, -1.212), (1.724, 0.1117, -1.648), (1.288, 0.1407, -1.642), (-1.289, 0.171, 1.793), (-1.718, 0.1413, 1.364), (-1.718, 0.1413, -1.212), (-1.288, 0.1407, -1.642), (-1.701, 0.09743, -1.644), (1.288, 0.9491, 1.758), (1.682, 0.8632, 1.364), (1.685, 0.9491, 1.761), (1.682, 0.8673, -1.212), (1.685, 0.897, -1.604), (1.288, 0.8922, -1.6), (-1.692, 0.9508, 1.364), (-1.696, 1.038, 1.761), (-1.289, 0.9559, 1.757), (-1.288, 0.8922, -1.6), (-1.692, 0.9491, -1.212), (1.65, 0.9678, -0.2306), (1.579, 1.282, -0.01187), (1.579, 1.281, 0.1636), (1.581, 1.273, 1.007), (1.58, 1.163, 0.8357), (1.579, 1.278, -0.6832), (1.582, 1.177, -0.8436), (-1.579, 1.287, -0.8537), (-1.579, 1.269, -0.6866), (-1.579, 1.283, 0.1634), (-1.58, 1.437, -0.004792), (-1.579, 1.208, 0.8418), (-1.579, 1.278, 1.005), (1.65, 0.9735, 0.6274), (1.65, 0.7303, 0.6271), (1.61, 0.7254, 0.6271), (1.61, 0.5943, 0.6519), (1.651, 0.5892, 0.6519), (1.651, 0.3739, 0.4063), (1.684, 0.376, 0.4063), (1.684, 0.1801, 0.7124), (1.653, 0.1781, 0.7124), (1.653, -0.06551, 0.627), (1.672, -0.0638, 0.627), (1.672, -0.137, 0.627), (1.701, -0.137, 0.627), (1.701, -0.3114, 0.6519), (-1.65, 0.965, 0.6269), (-1.65, 0.7218, 0.6269), (-1.61, 0.7169, 0.6269), (-1.61, 0.574, 0.6518), (-1.651, 0.5689, 0.6518), (-1.651, 0.3705, 0.4061), (-1.684, 0.3726, 0.4061), (-1.684, 0.2107, 0.7123), (-1.653, 0.2087, 0.7123), (-1.653, -0.03644, 0.6269), (-1.672, -0.03472, 0.6269), (-1.672, -0.1475, 0.6269), (-1.702, -0.1475, 0.6269), (-1.702, -0.3114, 0.6518), (1.288, -0.3114, 0.6519), (-1.288, -0.3114, 0.6518), (1.557, -0.3114, 0.6519), (-1.542, -0.3114, 0.6518), (1.701, -0.4091, 0.627), (-1.702, -0.4091, 0.6269), (1.557, -0.4091, 0.627), (-1.542, -0.4091, 0.6269), (1.649, 0.961, -0.7849), (1.65, 0.7157, -0.5713), (1.61, 0.7107, -0.5713), (1.61, 0.5803, -0.7969), (1.651, 0.5752, -0.7969), (1.651, 0.34, -0.8077), (1.684, 0.3421, -0.8077), (1.684, 0.1673, -0.8007), (1.653, 0.1653, -0.8007), (1.653, -0.02828, -0.7849), (1.672, -0.02657, -0.7849), (1.672, -0.1754, -0.7814), (1.701, -0.1754, -0.7814), (1.701, -0.3292, -0.7849), (1.557, -0.3292, -0.7849), (1.701, -0.4091, -0.7849), (1.557, -0.4091, -0.7849), (-1.65, 0.9802, -0.785), (-1.65, 0.7301, -0.5714), (-1.61, 0.7251, -0.5714), (-1.61, 0.612, -0.797), (-1.651, 0.607, -0.797), (-1.651, 0.3453, -0.8078), (-1.684, 0.3474, -0.8078), (-1.684, 0.1195, -0.8008), (-1.653, 0.1175, -0.8008), (-1.653, -0.07367, -0.785), (-1.672, -0.07195, -0.785), (-1.672, -0.159, -0.7815), (-1.702, -0.159, -0.7815), (-1.702, -0.3292, -0.785), (1.288, -0.3292, -0.7849), (-1.288, -0.3292, -0.785), (-1.539, -0.3292, -0.785), (-1.702, -0.4091, -0.785), (-1.539, -0.4091, -0.785), (1.714, 0.3115, -1.637), (1.699, 0.6139, -1.62), (1.634, 0.4681, -1.628), (1.706, 0.4534, -1.571), (-1.707, 1.312, 1.777), (-1.698, 1.101, 1.764), (-1.7, 1.155, 1.697), (-1.617, 1.161, 1.768), (-1.628, 0.9644, -1.603), (-1.695, 0.9729, -1.527), (-1.696, 0.818, -1.611), (-1.699, 1.087, -1.61), (1.65, 0.9673, -0.2753), (1.61, 0.9675, -0.2539), (1.65, 0.8747, -0.27), (-1.72, -0.1881, 1.795), (-1.703, 0.1428, 1.799), (-1.709, 0.6179, 1.779), (-1.724, 0.1413, 1.749), (-1.695, 0.3042, 1.792), (-1.719, 0.3024, 1.751), (1.723, 0.07907, 1.771), (1.697, 0.07877, 1.799), (1.699, -0.3292, 1.793), (1.696, -0.483, 1.793), (1.717, -0.3292, 1.767), (1.72, 0.3241, 1.785), (1.717, -0.4091, 1.764), (1.717, -0.483, 1.764), (1.694, -0.4091, 1.793), (1.697, -0.07648, 1.797), (1.721, -0.08104, 1.763), (-1.125, 1.622, -2.027), (-0.008912, 1.641, -1.979), (1.378, 1.638, -2.029), (-0.007452, 1.522, -1.975), (0.4447, 1.563, -1.997), (1.08, 1.542, -1.986), (1.071, 1.675, -1.997), (0.4501, 1.618, -2.006), (1.838, 1.606, -1.98), (1.588, 1.642, -2.03), (1.849, 1.705, -1.994), (-1.835, 1.889, -1.884), (-1.939, 2.528, -1.314), (-1.873, 1.857, -1.845), (-1.86, 1.784, -1.947), (-1.886, 2.121, -1.676), (-1.895, 2.37, -1.457), (-1.921, 2.352, -1.426), (-1.897, 2.11, -1.655), (0.2745, 2.602, -1.219), (-0.0008284, 2.553, -1.26), (-0.5152, 2.588, -1.23), (1.377, 2.547, -1.272), (1.499, 2.519, -1.299), (1.647, 2.554, -1.276), (1.501, 2.559, -1.252), (1.848, 2.571, -1.273), (1.939, 2.561, -1.216), (1.942, 2.598, -1.242), (-1.931, 2.411, -1.132), (-1.941, 2.518, -1.083), (-1.837, 2.506, -1.048), (-1.96, 2.658, -0.7779), (-1.931, 2.563, 1.387), (-2.025, 3.252, -0.1312), (-1.907, 3.307, -0.1109), (-2.036, 3.36, 0.07632), (-1.942, 3.434, 0.07636), (-2.018, 3.198, 0.4369), (-1.924, 2.485, 1.466), (-1.905, 2.254, 1.633), (-1.898, 2.138, 1.815), (-1.982, 2.828, 0.6158), (-2.0, 2.978, 0.34), (-1.924, 2.895, 0.4863), (-1.994, 2.941, 0.5094), (-1.968, 2.721, 0.8134), (-1.97, 2.74, 0.7793), (-1.858, 2.735, 0.7773), (-1.974, 2.781, 0.8281), (-1.964, 2.689, 0.8734), (-1.965, 2.702, 0.8501), (-1.878, 2.696, 0.8518), (-1.966, 2.714, 0.8799), (-1.832, 2.303, 1.654), (-1.853, 1.738, 2.128), (-1.838, 1.618, 2.143), (-1.741, 1.669, 2.17), (-1.746, 1.61, 2.172), (0.001522, 2.56, 1.418), (-0.6417, 2.597, 1.39), (-1.306, 2.555, 1.42), (-1.037, 2.524, 1.449), (-1.039, 2.589, 1.378), (-0.637, 2.584, 1.4), (0.202, 3.408, 0.07572), (0.8417, 3.439, 0.07607), (0.4887, 3.401, 0.1097), (0.4862, 3.407, 0.05213), (0.1561, 3.402, 0.07572), (-0.005596, 3.368, 0.1225), (-0.1031, 3.399, 0.07583), (-0.005609, 3.374, 0.04057), (1.989, 3.069, 0.1831), (1.916, 2.859, 0.5349), (1.954, 2.947, 0.3872), (1.937, 3.014, 0.2714), (1.987, 3.044, 0.2992), (1.981, 2.965, 0.4029), (1.975, 2.883, 0.5707), (1.959, 2.678, 0.8501), (1.961, 2.705, 0.8029), (1.906, 2.688, 0.8269), (1.964, 2.74, 0.8589), (1.896, 1.944, 1.633), (1.912, 2.11, 1.498), (1.871, 2.024, 1.567), (1.905, 2.038, 1.597), (1.842, 1.529, 1.944), (1.723, 1.48, 1.982), (1.936, 2.524, -1.092), (1.861, 2.511, -1.05), (1.883, 1.889, -1.547), (0.4413, 1.47, -1.878), (1.939, 2.554, -0.9794), (1.9, 2.09, -1.448), (1.921, 2.342, -1.22), (1.89, 2.328, -1.199), (1.85, 2.054, -1.414), (0.4433, 1.684, -1.675), (1.112, 1.695, -1.676), (-0.8615, 1.476, -1.875), (-0.8504, 1.592, -2.029), (0.8796, 1.616, 2.135), (0.8678, 1.504, 1.961), (-0.7258, 1.587, 2.177), (-0.7563, 1.9, 2.017), (-0.7229, 1.465, 1.997), (-0.9521, 1.913, 2.015), (-0.8449, 1.865, 2.04), (-0.85, 1.933, 1.99), (0.1026, 1.545, 2.177), (0.7656, 1.605, 2.142), (0.6163, 1.556, 2.097), (0.3422, 1.543, 2.129), (0.2906, 1.522, 2.107), (0.278, 1.601, 2.148), (0.3377, 1.59, 2.153), (0.6033, 1.637, 2.127), (1.655, 1.873, -1.422), (1.655, 1.994, -1.237), (1.655, 2.114, -1.068), (1.655, 2.145, -0.9507), (1.654, 1.862, -0.702), (1.655, 2.284, -0.481), (1.655, 2.51, -0.3471), (1.655, 2.39, -0.1809), (1.655, 2.415, -0.05539), (1.624, 1.872, -1.422), (1.625, 2.451, 0.07664), (1.624, 1.993, -1.237), (1.624, 2.114, -1.068), (1.624, 2.145, -0.9506), (1.624, 1.861, -0.702), (1.624, 2.284, -0.481), (1.624, 2.51, -0.3471), (1.624, 2.39, -0.1809), (1.624, 2.415, -0.05539), (1.66, 1.843, 1.578), (1.66, 1.948, 1.4), (1.66, 1.943, 1.22), (1.66, 1.974, 1.102), (1.659, 2.197, 0.8689), (1.658, 2.251, 0.6307), (1.658, 2.261, 0.5103), (1.657, 2.018, 0.3664), (1.656, 2.372, 0.2168), (1.629, 1.843, 1.578), (1.629, 1.948, 1.4), (1.629, 1.943, 1.22), (1.629, 1.974, 1.102), (1.628, 2.197, 0.8689), (1.627, 2.251, 0.6307), (1.627, 2.261, 0.5103), (1.626, 2.018, 0.3664), (1.625, 2.372, 0.2168), (-1.655, 1.868, -1.412), (-1.656, 1.98, -1.237), (-1.658, 2.108, -1.039), (-1.659, 2.136, -0.921), (-1.661, 2.182, -0.7112), (-1.664, 1.986, -0.4817), (-1.665, 2.315, -0.3412), (-1.667, 2.369, -0.1647), (-1.668, 2.305, -0.04571), (-1.624, 1.868, -1.412), (-1.637, 2.341, 0.08601), (-1.625, 1.979, -1.237), (-1.627, 2.107, -1.039), (-1.628, 2.136, -0.921), (-1.631, 2.182, -0.7112), (-1.633, 1.986, -0.4817), (-1.634, 2.315, -0.3412), (-1.636, 2.369, -0.1646), (-1.637, 2.304, -0.04571), (-1.655, 1.87, 1.574), (-1.656, 1.981, 1.396), (-1.658, 2.044, 1.214), (-1.659, 2.072, 1.077), (-1.661, 1.847, 0.8663), (-1.664, 2.27, 0.6236), (-1.665, 2.245, 0.5082), (-1.667, 2.04, 0.3714), (-1.668, 2.305, 0.2177), (-1.624, 1.87, 1.574), (-1.625, 1.981, 1.396), (-1.627, 2.044, 1.214), (-1.628, 2.072, 1.077), (-1.63, 1.847, 0.8663), (-1.633, 2.27, 0.6236), (-1.634, 2.245, 0.5082), (-1.636, 2.04, 0.3714), (-1.637, 2.304, 0.2177), (-0.4842, 0.9745, 1.726), (-0.496, 0.7113, 1.725), (-0.496, 0.7064, 1.686), (0.3035, 0.5808, 1.686), (0.3035, 0.5757, 1.727), (-0.6255, 0.3746, 1.727), (-0.6255, 0.3767, 1.76), (-0.4729, 0.1745, 1.76), (-0.4729, 0.1724, 1.729), (0.09785, -0.03137, 1.729), (0.09785, -0.02966, 1.748), (0.6224, -0.1446, 1.748), (0.6224, -0.1446, 1.777), (-0.5099, -0.3107, 1.777), (-0.4834, 0.9579, -1.573), (-0.4949, 0.6985, -1.573), (-0.4949, 0.6937, -1.534), (0.3048, 0.5595, -1.534), (0.3048, 0.5543, -1.575), (-0.6242, 0.3696, -1.575), (-0.6242, 0.3716, -1.608), (-0.4716, 0.2005, -1.608), (-0.4716, 0.1984, -1.577), (0.09923, -0.005926, -1.577), (0.09923, -0.004215, -1.596), (0.6238, -0.1538, -1.596), (0.6238, -0.1538, -1.626), (-0.5085, -0.3107, -1.626), (-0.5087, -0.3107, -1.212), (-0.5098, -0.3107, 1.364), (-0.5086, -0.3107, -1.472), (-0.5099, -0.3107, 1.639), (-0.4845, -0.4091, 1.777), (-0.4831, -0.4091, -1.626), (-0.4832, -0.4091, -1.472), (-0.4844, -0.4091, 1.639), (-0.5095, -0.2929, 0.6518), (-0.5089, -0.3107, -0.785)], [(324, 317), (318, 322), (316, 323), (408, 404), (413, 403), (400, 407), (405, 410), (483, 477), (479, 482), (561, 564), (326, 256), (258, 321), (259, 327), (257, 328), (320, 325), (344, 406), (401, 409), (399, 411), (343, 412), (484, 480), (481, 486), (421, 485), (476, 487), (478, 488), (420, 489), (566, 563), (571, 558), (560, 568), (502, 565), (562, 567), (559, 569), (501, 570)], [(0, 2, 1, 115, 118), (112, 5, 4, 419, 573, 572, 334, 58, 59), (1, 2, 4, 19, 17), (65, 790, 791, 880), (8, 6, 789, 793, 794, 788, 64), (64, 807, 806, 809, 810, 8), (62, 859, 856, 852, 855, 853, 124, 812, 809, 806), (9, 6, 796, 795, 12), (6, 8, 10, 797, 796), (12, 795, 797, 10, 13), (885, 879, 882), (13, 10, 7, 814, 877, 883, 882, 879), (8, 810, 811, 813, 7, 10), (1, 17, 3, 16, 15), (115, 1, 15, 21, 22, 23, 24, 25, 26, 27, 28, 122), (15, 16, 18, 906), (21, 15, 38, 42), (17, 19, 3), (916, 924, 49, 162), (914, 28, 27, 913), (914, 30, 49, 924), (912, 26, 25, 911), (122, 28, 36, 159), (910, 24, 23, 909), (913, 27, 48, 923), (908, 22, 21, 907), (27, 26, 47, 48), (923, 48, 47, 922), (921, 46, 45, 920), (919, 44, 43, 918), (917, 42, 38, 915), (907, 21, 42, 917), (906, 18, 37, 915), (908, 20, 40, 918), (30, 138, 162, 49), (23, 22, 43, 44), (909, 23, 44, 919), (910, 34, 53, 920), (32, 31, 50, 51), (25, 24, 45, 46), (911, 25, 46, 921), (20, 35, 39, 40), (912, 32, 51, 922), (18, 29, 41, 37), (34, 33, 52, 53), (885, 882, 883, 884), (884, 883, 877, 878), (3, 19, 4, 5, 112, 113, 886, 887, 16), (16, 3, 13), (12, 13, 3, 9), (113, 65, 880, 886), (54, 182, 179, 55, 56), (334, 491, 490, 335, 184, 181, 178, 182, 54, 56, 58), (55, 75, 77, 58, 56), (65, 888, 889, 790), (64, 63, 61, 808, 807), (62, 808, 61, 189, 858, 859), (66, 70, 67, 60), (61, 68, 69, 822, 824, 189), (60, 67, 801, 798, 63), (70, 71, 800, 801, 67), (818, 819, 817), (71, 72, 816, 817, 68, 799, 804, 805, 800), (63, 798, 802, 803, 799, 68, 61), (55, 73, 74, 57, 75), (179, 186, 86, 85, 84, 83, 82, 81, 80, 79, 73, 55), (73, 943, 76, 74), (79, 100, 96, 73), (75, 57, 77), (953, 230, 107, 961), (951, 950, 85, 86), (951, 961, 107, 88), (949, 948, 83, 84), (186, 227, 94, 86), (947, 946, 81, 82), (950, 960, 106, 85), (945, 944, 79, 80), (85, 106, 105, 84), (960, 959, 105, 106), (958, 957, 103, 104), (956, 955, 101, 102), (954, 952, 96, 100), (944, 954, 100, 79), (943, 952, 95, 76), (945, 955, 98, 78), (88, 107, 230, 206), (81, 102, 101, 80), (946, 956, 102, 81), (947, 957, 111, 92), (90, 109, 108, 89), (83, 104, 103, 82), (948, 958, 104, 83), (78, 98, 97, 93), (949, 959, 109, 90), (76, 95, 99, 87), (92, 111, 110, 91), (72, 71, 74, 76, 87, 78, 818, 816), (817, 816, 818), (57, 74, 113, 112, 59, 58, 77), (74, 71, 57), (70, 66, 57, 71), (113, 74, 57, 66, 14, 888, 65), (114, 118, 115, 116, 117), (494, 120, 121, 415), (116, 139, 141, 120, 117), (195, 891, 890, 899, 900, 901, 902, 898, 187), (126, 194, 187, 898, 903, 904, 905, 899, 890, 123), (194, 126, 125, 197, 846), (191, 197, 125, 124, 853, 854, 852, 856, 857), (127, 876, 135, 128, 123), (125, 130, 131, 124), (123, 128, 129, 126), (133, 867, 870, 868, 192, 866, 865, 864, 860, 132, 131, 130), (134, 871, 874, 872, 133, 130, 129), (126, 129, 130, 125), (116, 136, 137, 119, 139), (115, 122, 150, 149, 148, 147, 146, 145, 144, 143, 136, 116), (136, 925, 140, 137), (143, 166, 161, 136), (139, 119, 141), (916, 162, 173, 942), (933, 932, 149, 150), (933, 942, 173, 152), (931, 930, 147, 148), (122, 159, 158, 150), (929, 928, 145, 146), (932, 941, 172, 149), (927, 926, 143, 144), (149, 172, 171, 148), (941, 940, 171, 172), (939, 938, 169, 170), (937, 936, 167, 168), (935, 934, 161, 166), (926, 935, 166, 143), (925, 934, 160, 140), (927, 936, 164, 142), (152, 173, 162, 138), (145, 168, 167, 144), (928, 937, 168, 145), (929, 938, 177, 156), (154, 175, 174, 153), (147, 170, 169, 146), (930, 939, 170, 147), (142, 164, 163, 157), (931, 940, 175, 154), (140, 160, 165, 151), (156, 177, 176, 155), (873, 872, 874), (133, 142, 157, 156, 155, 154, 153, 152, 138, 132, 860, 863, 862, 861, 192, 868, 869, 867), (119, 137, 247, 246, 121, 120, 141), (137, 134, 119), (876, 875, 135), (247, 137, 119, 127, 891, 195), (178, 181, 180, 179, 182), (415, 121, 246, 185, 184, 335, 416), (180, 181, 184, 209, 207), (894, 892, 188, 196), (900, 905, 904, 901), (194, 846, 851, 849, 848, 190, 193, 895, 897, 893), (191, 857, 858, 189, 190, 848, 850, 847), (196, 188, 845, 843, 201), (190, 189, 824, 825, 820), (845, 188, 844), (201, 843, 842, 198, 202), (200, 820, 825, 823, 199, 830, 832, 829, 834, 836, 833, 838, 840, 837), (202, 198, 828, 827, 826, 820, 200, 203), (193, 190, 820, 826, 841, 828, 198), (180, 207, 183, 205, 204), (179, 180, 204, 211, 212, 213, 214, 215, 216, 217, 218, 186), (204, 205, 208, 962), (211, 204, 229, 234), (207, 209, 183), (953, 979, 241, 230), (970, 218, 217, 969), (970, 220, 241, 979), (968, 216, 215, 967), (186, 218, 226, 227), (966, 214, 213, 965), (969, 217, 240, 978), (964, 212, 211, 963), (217, 216, 239, 240), (978, 240, 239, 977), (976, 238, 237, 975), (974, 236, 235, 973), (972, 234, 229, 971), (963, 211, 234, 972), (962, 208, 228, 971), (964, 210, 232, 973), (220, 206, 230, 241), (213, 212, 235, 236), (965, 213, 236, 974), (966, 224, 245, 975), (222, 221, 242, 243), (215, 214, 237, 238), (967, 215, 238, 976), (210, 225, 231, 232), (968, 222, 243, 977), (208, 219, 233, 228), (224, 223, 244, 245), (203, 200, 210, 219, 208, 205, 202), (200, 837, 839, 838, 833, 835, 834, 829, 831, 830, 199, 206, 220, 221, 222, 223, 224, 225, 210), (183, 209, 184, 185, 246, 247, 205), (205, 183, 202), (201, 202, 183, 196), (247, 195, 894, 196, 183, 205), (302, 305, 304, 301), (272, 683, 670, 768, 767, 719, 267, 270, 269, 268, 263, 264, 266, 265, 271), (674, 249, 248, 673), (676, 254, 250, 675), (478, 319, 678, 427, 470, 469), (403, 400, 391, 390), (258, 303, 313, 265, 673, 248), (270, 314, 310, 269), (345, 348, 347, 346), (268, 305, 302, 263), (683, 272, 274, 684), (684, 274, 276, 685), (685, 276, 278, 686), (686, 278, 280, 687), (687, 280, 282, 688), (688, 282, 284, 689), (689, 284, 286, 690), (690, 286, 288, 691), (691, 288, 290, 692), (692, 290, 292, 693), (693, 292, 294, 694), (694, 294, 296, 695), (695, 296, 298, 696), (251, 298, 296, 294, 292, 290, 288, 286, 284, 282, 280, 278, 276, 274, 272, 271, 299, 300, 317, 333, 331, 660, 649), (479, 480, 461, 464), (649, 776, 786, 780, 251), (502, 562, 544, 547), (773, 771, 774, 775), (271, 265, 313, 299), (560, 563, 543, 546), (264, 312, 309, 266), (462, 476, 423, 679, 424, 463), (255, 651, 662, 330, 332, 256, 306, 314, 270, 267, 273, 275, 277, 279, 281, 283, 285, 287, 289, 291, 293, 295, 297), (432, 460, 461, 480, 493, 491, 669, 656, 262, 459, 457, 455, 453, 451, 449, 447, 445, 443, 441, 439, 437, 435, 433), (307, 310, 314, 306), (401, 399, 385, 388), (320, 256, 332, 333, 317, 258, 248, 249, 257, 318, 260, 261, 259, 316, 250, 254), (663, 419, 330, 662), (332, 330, 331, 333), (417, 403, 390, 398, 354, 351, 357, 359, 361, 363, 365, 367, 369, 371, 373, 375, 377, 379, 381, 342, 650, 659, 415), (356, 980, 351, 354, 353, 352, 347, 348, 350, 349, 355), (256, 320, 307, 306), (477, 420, 468, 467), (405, 343, 392, 395), (354, 398, 394, 353), (352, 389, 386, 347), (980, 356, 358, 981), (981, 358, 360, 982), (982, 360, 362, 983), (983, 362, 364, 984), (984, 364, 366, 985), (985, 366, 368, 986), (986, 368, 370, 987), (987, 370, 372, 988), (988, 372, 374, 989), (989, 374, 376, 990), (990, 376, 378, 991), (991, 378, 380, 992), (992, 380, 382, 993), (463, 466, 465, 462), (355, 349, 397, 383), (299, 313, 303, 300), (348, 396, 393, 350), (386, 389, 388, 385), (405, 395, 396, 348, 345), (542, 556, 546, 543), (258, 317, 300, 303), (350, 337, 336, 349), (385, 399, 346, 347, 386), (344, 387, 397, 349, 336), (512, 499, 497, 511), (656, 658, 253, 262), (318, 257, 308, 311), (400, 403, 417, 418, 404, 344, 336, 337, 343, 405, 345, 346, 399, 401, 338, 341), (417, 415, 416, 418), (316, 259, 301, 304), (433, 736, 697, 428, 431, 430, 429, 424, 425, 427, 426, 432), (391, 394, 398, 390), (682, 414, 315, 681), (468, 471, 475, 467), (680, 679, 423, 422), (481, 478, 469, 472), (431, 475, 471, 430), (429, 466, 463, 424), (736, 433, 435, 737), (737, 435, 437, 738), (738, 437, 439, 739), (739, 439, 441, 740), (740, 441, 443, 741), (741, 443, 445, 742), (742, 445, 447, 743), (743, 447, 449, 744), (744, 449, 451, 745), (745, 451, 453, 746), (746, 453, 455, 747), (747, 455, 457, 748), (748, 457, 459, 749), (353, 341, 338, 352), (552, 555, 554, 551), (421, 476, 462, 465), (672, 264, 263, 671), (678, 319, 329, 677), (432, 426, 474, 460), (425, 473, 470, 427), (509, 496, 495, 508), (561, 559, 551, 554), (383, 397, 387, 384), (393, 396, 395, 392), (315, 421, 465, 466, 429, 681), (344, 404, 384, 387), (420, 477, 492, 493, 480, 479, 329, 319, 478, 481, 422, 423, 476, 421, 315, 414), (665, 666, 760, 761, 759, 335, 490), (309, 312, 311, 308), (492, 490, 491, 493), (515, 994, 510, 513, 512, 511, 506, 507, 509, 508, 514), (497, 502, 547, 548, 511), (545, 548, 547, 544), (653, 652, 252, 498), (513, 557, 553, 512), (558, 501, 550, 549), (511, 548, 545, 506), (994, 515, 517, 995), (995, 517, 519, 996), (996, 519, 521, 997), (997, 521, 523, 998), (998, 523, 525, 999), (999, 525, 527, 1000), (1000, 527, 529, 1001), (1001, 529, 531, 1002), (1002, 531, 533, 1003), (1003, 533, 535, 1004), (1004, 535, 537, 1005), (1005, 537, 539, 1006), (1006, 539, 541, 1007), (503, 507, 506, 504), (391, 400, 341, 353, 394), (551, 559, 496, 509, 552), (514, 508, 556, 542), (470, 473, 472, 469), (507, 555, 552, 509), (550, 553, 557, 549), (668, 763, 766, 334, 572), (501, 558, 574, 505, 563, 560, 495, 496, 559, 561, 503, 504, 562, 502, 497, 499), (460, 474, 464, 461), (574, 572, 573, 505), (513, 510, 516, 518, 520, 522, 524, 526, 528, 530, 532, 534, 536, 538, 540, 500, 657, 668, 572, 574, 558, 549, 557), (250, 316, 304, 305, 268, 675), (401, 388, 389, 352, 338), (479, 464, 474, 426, 677, 329), (266, 309, 308, 257, 249, 674), (339, 382, 380, 378, 376, 374, 372, 370, 368, 366, 364, 362, 360, 358, 356, 355, 383, 384, 404, 418, 416, 667, 654), (343, 337, 350, 393, 392), (420, 414, 682, 430, 471, 468), (481, 472, 473, 425, 680, 422), (492, 477, 467, 475, 431, 428, 434, 436, 438, 440, 442, 444, 446, 448, 450, 452, 454, 456, 458, 402, 655, 665, 490), (307, 320, 254, 676, 269, 310), (260, 318, 311, 312, 264, 672), (512, 553, 550, 501, 499), (495, 560, 546, 556, 508), (301, 259, 261, 671, 263, 302), (503, 561, 554, 555, 507), (563, 505, 573, 664, 653, 498, 541, 539, 537, 535, 533, 531, 529, 527, 525, 523, 521, 519, 517, 515, 514, 542, 543), (506, 545, 544, 562, 504), (339, 340, 595, 596), (591, 607, 638, 622), (580, 575, 608, 607), (1016, 1009, 578, 712), (402, 458, 600, 601), (733, 580, 607, 735), (993, 382, 597, 1012), (712, 578, 584, 714), (459, 262, 593, 599), (713, 579, 576, 711), (1010, 582, 575, 1008), (500, 540, 604, 602), (1011, 586, 578, 1009), (612, 590, 621, 643), (1013, 1014, 614, 604), (589, 588, 619, 620), (734, 735, 607, 591), (592, 602, 633, 623), (1012, 1015, 609, 598), (718, 611, 600, 716), (696, 298, 590, 715), (575, 582, 610, 608), (382, 339, 596, 597), (340, 402, 601, 595), (1010, 581, 614, 1014), (251, 780, 782, 587), (342, 381, 598, 594), (498, 252, 589, 605), (577, 583, 606, 615), (252, 255, 588, 589), (298, 251, 587, 590), (584, 578, 617, 611), (576, 579, 612, 613), (255, 297, 591, 588), (714, 584, 611, 718), (1007, 541, 603, 1013), (262, 253, 592, 593), (585, 576, 613, 609), (578, 586, 616, 617), (253, 500, 602, 592), (1011, 585, 609, 1015), (581, 577, 615, 614), (541, 498, 605, 603), (749, 459, 599, 753), (779, 783, 782, 784), (622, 638, 639, 641, 635, 634, 620, 619), (632, 642, 648, 647, 628, 627, 626, 631), (636, 645, 646, 637, 630, 624, 623, 633), (603, 605, 634, 635), (590, 587, 618, 621), (602, 604, 636, 633), (588, 591, 622, 619), (604, 614, 645, 636), (595, 601, 631, 626), (593, 592, 623, 624), (610, 603, 635, 641), (605, 589, 620, 634), (606, 599, 630, 637), (596, 595, 626, 627), (615, 606, 637, 646), (607, 608, 639, 638), (611, 617, 648, 642), (598, 609, 640, 629), (597, 596, 627, 628), (608, 610, 641, 639), (594, 598, 629, 625), (609, 613, 644, 640), (600, 611, 642, 632), (617, 616, 647, 648), (613, 612, 643, 644), (599, 593, 624, 630), (614, 615, 646, 645), (601, 600, 632, 631), (587, 782, 783, 618), (616, 597, 628, 647), (661, 659, 650, 777, 781), (660, 661, 781, 776, 649), (664, 663, 756, 757, 755, 652, 653), (252, 652, 651, 255), (402, 340, 770, 773, 655), (666, 772, 774, 771, 654, 667), (500, 253, 658, 657), (669, 764, 765, 658, 656), (331, 494, 661, 660), (494, 415, 659, 661), (573, 419, 663, 664), (652, 755, 758, 756, 663, 662, 651), (335, 759, 762, 760, 666, 667, 416), (655, 773, 775, 772, 666, 665), (491, 334, 766, 764, 669), (657, 658, 765, 763, 668), (260, 672, 671, 261), (266, 674, 673, 265), (269, 676, 675, 268), (427, 678, 677, 426), (425, 424, 679, 680), (430, 682, 681, 429), (458, 710, 716, 600), (752, 714, 718, 754), (732, 696, 715, 734), (754, 718, 716, 753), (590, 612, 717, 715), (733, 713, 711, 750), (751, 712, 714, 752), (579, 713, 717, 612), (1017, 1016, 712, 751), (456, 709, 710, 458), (454, 708, 709, 456), (452, 707, 708, 454), (450, 706, 707, 452), (448, 705, 706, 450), (446, 704, 705, 448), (444, 703, 704, 446), (442, 702, 703, 444), (440, 701, 702, 442), (438, 700, 701, 440), (436, 699, 700, 438), (434, 698, 699, 436), (428, 697, 698, 434), (731, 695, 696, 732), (730, 694, 695, 731), (729, 693, 694, 730), (728, 692, 693, 729), (727, 691, 692, 728), (726, 690, 691, 727), (725, 689, 690, 726), (724, 688, 689, 725), (723, 687, 688, 724), (722, 686, 687, 723), (721, 685, 686, 722), (720, 684, 685, 721), (719, 767, 769, 670, 683, 684, 720), (267, 719, 720, 273), (273, 720, 721, 275), (275, 721, 722, 277), (277, 722, 723, 279), (279, 723, 724, 281), (281, 724, 725, 283), (283, 725, 726, 285), (285, 726, 727, 287), (287, 727, 728, 289), (289, 728, 729, 291), (291, 729, 730, 293), (293, 730, 731, 295), (295, 731, 732, 297), (1008, 1017, 751, 577), (577, 751, 752, 583), (580, 733, 750, 575), (606, 754, 753, 599), (297, 732, 734, 591), (583, 752, 754, 606), (710, 749, 753, 716), (715, 717, 735, 734), (713, 733, 735, 717), (709, 748, 749, 710), (708, 747, 748, 709), (707, 746, 747, 708), (706, 745, 746, 707), (705, 744, 745, 706), (704, 743, 744, 705), (703, 742, 743, 704), (702, 741, 742, 703), (701, 740, 741, 702), (700, 739, 740, 701), (699, 738, 739, 700), (698, 737, 738, 699), (697, 736, 737, 698), (758, 757, 756), (757, 758, 755), (762, 761, 760), (761, 762, 759), (763, 764, 766), (764, 763, 765), (767, 768, 769), (769, 768, 670), (773, 770, 771), (771, 770, 340, 339, 654), (774, 772, 775), (777, 776, 781), (778, 785, 777, 650, 342), (776, 777, 785, 786), (780, 786, 785, 778), (783, 779, 625, 629, 640, 644, 643, 621, 618), (778, 784, 782, 780), (784, 778, 342, 594), (779, 784, 594, 625), (2, 0, 118, 117, 120, 494, 331, 330, 419, 4), (788, 794, 791, 790), (794, 793, 792, 791), (793, 789, 792), (790, 889, 788), (795, 796, 797), (798, 801, 800), (800, 805, 802, 798), (805, 804, 803, 802), (804, 799, 803), (807, 808, 62), (807, 62, 806), (810, 809, 812), (812, 811, 810), (811, 812, 124, 131, 815, 813), (814, 7, 813), (813, 815, 814), (819, 818, 78, 93, 92, 91, 90, 89, 88, 206, 199), (817, 819, 199, 823, 821, 69, 68), (822, 69, 821), (824, 822, 821, 823), (824, 823, 825), (828, 841, 827), (826, 827, 841), (831, 829, 832), (832, 830, 831), (835, 833, 836), (836, 834, 835), (839, 837, 840), (840, 838, 839), (197, 191, 847, 850, 849, 851, 846), (842, 844, 188, 193, 198), (844, 842, 843), (843, 845, 844), (849, 850, 848), (861, 866, 192), (854, 855, 852), (855, 854, 853), (862, 863, 864, 865), (859, 858, 857), (857, 856, 859), (866, 861, 862, 865), (860, 864, 863), (869, 868, 870), (870, 867, 869), (872, 873, 871, 134, 137, 140, 151, 142, 133), (874, 871, 873), (875, 876, 127, 119, 134), (135, 875, 134, 129, 128), (881, 877, 814, 815, 131, 132), (878, 877, 881), (879, 885, 884, 878, 20, 29, 18, 16, 13), (878, 881, 132, 138, 30, 31, 32, 33, 34, 35, 20), (880, 791, 792, 11), (787, 14, 66, 60), (11, 792, 789, 9), (9, 789, 6), (63, 64, 788, 889, 787, 60), (886, 880, 11, 887), (887, 11, 9), (9, 3, 16, 887), (889, 888, 14, 787), (897, 896, 893), (890, 891, 127, 123), (195, 187, 892, 894), (892, 187, 194, 893, 896, 895, 193, 188), (896, 897, 895), (903, 902, 901, 904), (903, 898, 902), (899, 905, 900), (148, 171, 940, 931), (155, 176, 939, 930), (146, 169, 938, 929), (157, 163, 937, 928), (144, 167, 936, 927), (136, 161, 934, 925), (151, 165, 935, 926), (165, 160, 934, 935), (163, 164, 936, 937), (176, 177, 938, 939), (174, 175, 940, 941), (142, 151, 926, 927), (153, 174, 941, 932), (156, 157, 928, 929), (154, 155, 930, 931), (150, 158, 942, 933), (152, 153, 932, 933), (159, 916, 942, 158), (26, 912, 922, 47), (33, 911, 921, 52), (24, 910, 920, 45), (35, 909, 919, 39), (22, 908, 918, 43), (15, 906, 915, 38), (29, 907, 917, 41), (41, 917, 915, 37), (39, 919, 918, 40), (52, 921, 920, 53), (50, 923, 922, 51), (20, 908, 907, 29), (31, 913, 923, 50), (34, 910, 909, 35), (32, 912, 911, 33), (28, 914, 924, 36), (30, 914, 913, 31), (159, 36, 924, 916), (216, 968, 977, 239), (223, 967, 976, 244), (214, 966, 975, 237), (225, 965, 974, 231), (212, 964, 973, 235), (204, 962, 971, 229), (219, 963, 972, 233), (233, 972, 971, 228), (231, 974, 973, 232), (244, 976, 975, 245), (242, 978, 977, 243), (210, 964, 963, 219), (221, 969, 978, 242), (224, 966, 965, 225), (222, 968, 967, 223), (218, 970, 979, 226), (220, 970, 969, 221), (227, 226, 979, 953), (84, 105, 959, 949), (91, 110, 958, 948), (82, 103, 957, 947), (93, 97, 956, 946), (80, 101, 955, 945), (73, 96, 952, 943), (87, 99, 954, 944), (99, 95, 952, 954), (97, 98, 955, 956), (110, 111, 957, 958), (108, 109, 959, 960), (78, 87, 944, 945), (89, 108, 960, 950), (92, 93, 946, 947), (90, 91, 948, 949), (86, 94, 961, 951), (88, 89, 950, 951), (227, 953, 961, 94), (575, 750, 1017, 1008), (750, 711, 1016, 1017), (586, 1011, 1015, 616), (540, 1007, 1013, 604), (582, 1010, 1014, 610), (597, 616, 1015, 1012), (603, 610, 1014, 1013), (585, 1011, 1009, 576), (581, 1010, 1008, 577), (381, 993, 1012, 598), (711, 576, 1009, 1016), (538, 1006, 1007, 540), (536, 1005, 1006, 538), (534, 1004, 1005, 536), (532, 1003, 1004, 534), (530, 1002, 1003, 532), (528, 1001, 1002, 530), (526, 1000, 1001, 528), (524, 999, 1000, 526), (522, 998, 999, 524), (520, 997, 998, 522), (518, 996, 997, 520), (516, 995, 996, 518), (510, 994, 995, 516), (379, 992, 993, 381), (377, 991, 992, 379), (375, 990, 991, 377), (373, 989, 990, 375), (371, 988, 989, 373), (369, 987, 988, 371), (367, 986, 987, 369), (365, 985, 986, 367), (363, 984, 985, 365), (361, 983, 984, 363), (359, 982, 983, 361), (357, 981, 982, 359), (351, 980, 981, 357)])
me_cube_001.polygons.foreach_set('material_index', [3, 0, 3, 4, 4, 4, 4, 4, 4, 4, 4, 4, 4, 3, 3, 3, 3, 3, 0, 3, 2, 3, 3, 3, 2, 3, 3, 0, 0, 0, 2, 2, 2, 2, 4, 3, 2, 2, 4, 3, 2, 4, 2, 4, 4, 4, 4, 3, 4, 4, 4, 3, 0, 3, 4, 4, 4, 4, 4, 4, 4, 4, 4, 4, 3, 3, 3, 3, 3, 0, 3, 2, 3, 3, 3, 2, 3, 3, 0, 0, 0, 2, 2, 2, 2, 4, 3, 2, 2, 4, 3, 2, 4, 2, 4, 4, 4, 4, 3, 4, 4, 4, 3, 3, 3, 4, 4, 4, 4, 4, 4, 4, 4, 4, 4, 3, 3, 3, 3, 3, 0, 3, 2, 3, 3, 3, 2, 3, 3, 0, 0, 0, 2, 2, 2, 2, 4, 3, 2, 2, 4, 3, 2, 4, 2, 4, 4, 4, 4, 3, 4, 4, 4, 3, 3, 3, 4, 4, 4, 4, 4, 4, 4, 4, 4, 4, 4, 3, 3, 3, 3, 3, 0, 3, 2, 3, 3, 3, 2, 3, 3, 0, 0, 0, 2, 2, 2, 2, 4, 3, 2, 2, 4, 3, 2, 4, 2, 4, 4, 4, 4, 3, 4, 4, 4, 0, 0, 0, 0, 0, 1, 0, 0, 0, 0, 0, 0, 2, 0, 0, 0, 3, 0, 2, 0, 0, 0, 3, 0, 1, 0, 1, 0, 0, 1, 0, 0, 0, 0, 0, 1, 0, 0, 0, 0, 0, 1, 1, 1, 0, 0, 0, 0, 2, 0, 0, 0, 3, 0, 2, 0, 0, 0, 3, 0, 0, 0, 0, 0, 0, 0, 1, 0, 0, 0, 0, 0, 1, 0, 0, 1, 0, 0, 0, 0, 0, 1, 0, 0, 0, 0, 2, 0, 0, 0, 3, 0, 2, 0, 0, 0, 3, 0, 0, 1, 0, 0, 0, 0, 0, 1, 0, 0, 0, 1, 0, 0, 0, 0, 0, 0, 0, 0, 0, 1, 0, 0, 0, 2, 0, 0, 0, 3, 0, 2, 0, 0, 0, 3, 0, 0, 0, 0, 0, 0, 0, 0, 0, 0, 0, 0, 0, 0, 0, 0, 0, 0, 0, 0, 0, 0, 0, 0, 0, 0, 0, 0, 0, 0, 0, 0, 0, 0, 0, 0, 0, 0, 0, 0, 0, 0, 0, 0, 0, 0, 0, 0, 0, 0, 0, 0, 0, 0, 0, 0, 0, 0, 0, 0, 0, 0, 0, 0, 0, 0, 0, 0, 0, 0, 0, 0, 0, 0, 0, 0, 0, 0, 0, 0, 0, 0, 0, 0, 0, 0, 0, 0, 0, 0, 0, 0, 0, 0, 0, 0, 0, 0, 0, 0, 0, 0, 0, 0, 0, 0, 0, 0, 0, 0, 0, 0, 0, 0, 0, 0, 0, 0, 0, 0, 0, 0, 0, 0, 0, 0, 0, 0, 0, 0, 0, 0, 0, 0, 0, 3, 0, 0, 0, 2, 0, 3, 0, 0, 0, 2, 0, 0, 3, 0, 0, 0, 2, 0, 3, 0, 0, 0, 2, 0, 0, 0, 0, 2, 0, 0, 0, 3, 0, 2, 0, 0, 0, 3, 0, 0, 0, 0, 0, 0, 0, 0, 0, 3, 0, 0, 0, 2, 0, 3, 0, 0, 0, 2, 0, 0, 2, 3, 3, 2, 2, 3, 0, 0, 0, 0, 0, 0, 0, 0, 0, 0, 0, 0, 0, 0, 4, 4, 4, 4, 4, 4, 4, 4, 4, 4, 4, 4, 4, 4, 4, 4, 4, 4, 4, 4, 4, 4, 4, 4, 4, 4, 4, 4, 4, 4, 4, 4, 4, 4, 4, 4, 4, 4, 4, 4, 4, 4, 4, 4, 4, 4, 4, 4, 4, 4, 4, 4, 4, 4, 4, 4, 4, 4, 4, 4, 4, 4, 4, 4, 4, 4, 4, 4, 4, 2, 2, 2, 2, 2, 2, 2, 2, 0, 0, 0, 3, 2, 3, 3, 2, 3, 0, 2, 2, 2, 2, 2, 2, 2, 2, 0, 0, 0, 3, 2, 3, 3, 2, 3, 0, 2, 2, 2, 2, 2, 2, 2, 2, 0, 0, 0, 3, 2, 3, 3, 2, 3, 0, 2, 2, 2, 2, 2, 2, 2, 2, 0, 0, 0, 3, 2, 3, 3, 2, 3, 0, 0, 0, 0, 0, 0, 0, 0, 0, 0, 0, 0, 3, 0, 0, 0, 2, 0, 3, 0, 0, 0, 2, 0, 0, 3, 0, 0, 0, 2, 0, 3, 0, 0, 0, 2, 0, 0])
me_cube_001.materials.append(mat_wood)
me_cube_001.materials.append(mat_plaster)
me_cube_001.materials.append(mat_wood_d)
me_cube_001.materials.append(mat_wood_l)
me_cube_001.materials.append(mat_roof)
me_cube_001.use_remesh_preserve_volume = False
me_cube_001.use_remesh_preserve_attributes = False
me_cube_001.use_mirror_vertex_groups = False
me_cube_001.update()
me_cube = bpy.data.meshes.new('Cube')
me_cube.from_pydata([(-1.687, 0.8293, 2.888), (-1.433, 0.8236, 2.88), (-1.682, 0.9693, 2.792), (-1.434, 0.9638, 2.785), (-1.271, 1.227, 2.609), (-1.404, 1.226, 2.607), (-1.27, 1.148, 2.663), (-1.403, 1.146, 2.661), (-1.346, 0.9019, 2.828), (-1.07, 0.9042, 2.832), (-1.347, 1.066, 2.717), (-1.072, 1.068, 2.72), (-0.6343, 0.9851, 2.78), (-0.8406, 0.9813, 2.783), (-0.6371, 0.857, 2.861), (-0.8395, 0.8537, 2.87), (-0.9707, 1.047, 2.737), (-0.7275, 1.049, 2.74), (-0.972, 1.191, 2.638), (-0.7288, 1.193, 2.641), (-0.04747, 1.15, 2.683), (-0.2346, 1.147, 2.678), (-0.04549, 1.037, 2.751), (-0.2327, 1.035, 2.746), (-0.4006, 0.7939, 2.892), (-0.1335, 0.8004, 2.892), (-0.3868, 0.9472, 2.795), (-0.1362, 0.9506, 2.801), (0.3138, 0.8026, 2.886), (-0.02054, 0.8064, 2.892), (0.3114, 0.597, 3.011), (-0.01692, 0.6008, 3.016), (0.9227, 0.5997, 3.015), (1.216, 0.6063, 3.024), (0.9185, 0.7749, 2.895), (1.212, 0.7815, 2.905), (1.682, 0.9003, 2.827), (1.354, 0.8973, 2.833), (1.656, 0.7, 2.961), (1.359, 0.7041, 2.965), (1.234, 0.949, 2.792), (1.443, 0.952, 2.798), (1.231, 1.08, 2.702), (1.444, 1.083, 2.708), (1.845, 1.218, 2.637), (1.533, 1.207, 2.621), (1.852, 1.031, 2.757), (1.516, 1.018, 2.751), (1.057, 1.248, 2.599), (1.294, 1.246, 2.596), (1.06, 1.351, 2.497), (1.297, 1.352, 2.498), (0.7644, 1.023, 2.742), (0.4273, 1.026, 2.748), (0.762, 0.8209, 2.865), (0.4248, 0.8241, 2.871), (0.04096, 0.9974, 2.775), (0.38, 0.993, 2.769), (0.0446, 1.199, 2.652), (0.3824, 1.195, 2.646), (-0.8901, 1.407, 2.439), (-1.185, 1.407, 2.439), (-0.8892, 1.256, 2.596), (-1.183, 1.27, 2.581), (-1.845, 1.598, 2.244), (-1.648, 1.595, 2.234), (-1.843, 1.693, 2.137), (-1.65, 1.694, 2.131), (-1.5, 1.566, 2.273), (-1.784, 1.564, 2.276), (-1.498, 1.417, 2.427), (-1.786, 1.42, 2.437), (-1.362, 1.46, 2.383), (-1.05, 1.46, 2.384), (-1.362, 1.629, 2.208), (-1.05, 1.628, 2.208), (-0.5484, 1.727, 2.067), (-0.7839, 1.734, 2.073), (-0.5499, 1.607, 2.211), (-0.7854, 1.614, 2.217), (1.606, 1.787, 2.037), (1.808, 1.778, 2.036), (1.611, 1.874, 1.945), (1.796, 1.884, 1.925), (1.438, 1.966, 1.787), (1.208, 1.96, 1.783), (1.439, 1.872, 1.947), (1.208, 1.866, 1.944), (0.7234, 1.81, 1.979), (0.9535, 1.818, 1.985), (0.7204, 1.902, 1.853), (0.9508, 1.908, 1.857), (0.6909, 1.968, 1.74), (0.4605, 1.962, 1.737), (0.6911, 1.872, 1.902), (0.4619, 1.874, 1.885), (-0.1788, 1.768, 1.993), (0.0183, 1.763, 1.988), (-0.1776, 1.859, 1.883), (0.01713, 1.854, 1.879), (-0.3689, 1.927, 1.793), (-0.542, 1.947, 1.77), (-0.3643, 1.875, 1.877), (-0.5424, 1.873, 1.891), (-0.9221, 1.891, 1.885), (-0.7025, 1.885, 1.881), (-0.9219, 1.984, 1.733), (-0.705, 1.97, 1.742), (-0.8648, 1.789, 2.013), (-1.059, 1.796, 2.018), (-0.8661, 1.69, 2.131), (-1.06, 1.698, 2.135), (-1.26, 1.854, 1.962), (-1.017, 1.846, 1.955), (-1.257, 1.945, 1.817), (-1.014, 1.938, 1.813), (-1.177, 1.802, 2.019), (-1.448, 1.812, 2.018), (-1.173, 1.663, 2.173), (-1.448, 1.663, 2.173), (-1.604, 1.852, 1.969), (-1.342, 1.845, 1.978), (-1.609, 1.953, 1.814), (-1.34, 1.951, 1.812), (-0.162, 1.439, 2.386), (-0.4369, 1.448, 2.393), (-0.158, 1.303, 2.544), (-0.4335, 1.304, 2.545), (-0.289, 1.628, 2.167), (-0.01406, 1.619, 2.16), (-0.2892, 1.732, 2.043), (-0.01427, 1.723, 2.035), (0.227, 1.581, 2.22), (-0.1095, 1.577, 2.217), (0.2266, 1.405, 2.43), (-0.1091, 1.401, 2.427), (0.1194, 1.635, 2.148), (0.4423, 1.646, 2.157), (0.1197, 1.811, 1.938), (0.4426, 1.821, 1.946), (0.5293, 1.309, 2.539), (0.7263, 1.309, 2.54), (0.5293, 1.424, 2.419), (0.7262, 1.424, 2.419), (1.125, 1.156, 2.654), (0.8555, 1.159, 2.658), (1.136, 0.9632, 2.777), (0.8543, 0.9722, 2.771), (1.544, 1.359, 2.489), (1.753, 1.366, 2.495), (1.533, 1.485, 2.357), (1.753, 1.484, 2.363), (1.592, 1.743, 2.083), (1.387, 1.747, 2.086), (1.592, 1.621, 2.212), (1.387, 1.624, 2.214), (0.3024, 1.472, 2.356), (0.5118, 1.479, 2.361), (0.3027, 1.586, 2.219), (0.512, 1.593, 2.225), (1.237, 1.842, 1.974), (1.028, 1.836, 1.968), (1.232, 1.732, 2.101), (1.028, 1.722, 2.105), (0.6844, 1.583, 2.248), (0.9482, 1.593, 2.244), (0.6847, 1.729, 2.073), (0.9537, 1.738, 2.08), (1.322, 1.675, 2.16), (1.036, 1.675, 2.159), (1.322, 1.478, 2.366), (1.036, 1.477, 2.365), (-1.81, 1.079, 2.728), (-1.543, 1.069, 2.714), (-1.804, 1.238, 2.62), (-1.537, 1.229, 2.605), (-1.898, 0.9226, 2.83), (-1.786, 0.9171, 2.836), (-1.903, 1.008, 2.777), (-1.783, 1.002, 2.778), (-1.869, 0.5997, 3.036), (-1.617, 0.5914, 3.043), (-1.878, 0.7771, 2.924), (-1.61, 0.7682, 2.923), (-1.559, 0.486, 3.11), (-1.333, 0.486, 3.112), (-1.555, 0.6054, 3.029), (-1.334, 0.6056, 3.03), (-1.134, 0.7327, 2.947), (-0.9334, 0.7344, 2.95), (-1.135, 0.8523, 2.866), (-0.9345, 0.8539, 2.868), (-0.8852, 0.524, 3.083), (-0.5979, 0.5188, 3.074), (-0.8815, 0.696, 2.973), (-0.5942, 0.6908, 2.965), (-0.5199, 0.4206, 3.134), (-0.2923, 0.4165, 3.127), (-0.5169, 0.5568, 3.047), (-0.2893, 0.5527, 3.041), (0.6319, 0.514, 3.059), (0.8594, 0.5191, 3.067), (0.6133, 0.6641, 2.964), (0.856, 0.6548, 2.974), (1.616, 0.5043, 3.098), (1.881, 0.5123, 3.088), (1.62, 0.6398, 3.005), (1.876, 0.6484, 3.001), (1.384, 0.2656, 3.265), (1.629, 0.2627, 3.264), (1.38, 0.4326, 3.151), (1.634, 0.4296, 3.149), (1.103, 0.3931, 3.164), (1.329, 0.3982, 3.172), (1.1, 0.528, 3.072), (1.326, 0.5331, 3.08), (0.7475, 0.2893, 3.218), (1.026, 0.2955, 3.227), (0.7434, 0.4557, 3.104), (1.022, 0.4619, 3.114), (0.1558, 0.3816, 3.145), (0.4581, 0.3628, 3.154), (0.1578, 0.549, 3.044), (0.4371, 0.5464, 3.039), (-0.1093, 0.125, 3.305), (0.2532, 0.1129, 3.314), (-0.08478, 0.3289, 3.179), (0.2285, 0.327, 3.177), (-0.4259, 0.1988, 3.271), (-0.1817, 0.1944, 3.264), (-0.4227, 0.345, 3.178), (-0.1785, 0.3406, 3.171), (-1.025, 0.2087, 3.288), (-0.7303, 0.2034, 3.28), (-1.021, 0.3853, 3.176), (-0.7264, 0.38, 3.168), (-1.342, 0.2787, 3.252), (-1.066, 0.2859, 3.241), (-1.343, 0.4317, 3.148), (-1.063, 0.4403, 3.143), (-1.626, 0.2016, 3.308), (-1.411, 0.1901, 3.311), (-1.664, 0.3295, 3.224), (-1.413, 0.3253, 3.219), (-1.893, 0.3274, 3.204), (-1.667, 0.3369, 3.22), (-1.9, 0.463, 3.119), (-1.704, 0.4649, 3.136), (-1.3, 0.07185, 3.386), (-1.106, 0.06836, 3.381), (-1.297, 0.1879, 3.312), (-1.104, 0.1844, 3.307), (0.5536, 0.07711, 3.353), (0.8185, 0.08307, 3.362), (0.5497, 0.2352, 3.245), (0.8147, 0.2411, 3.254), (0.3376, 0.09564, 3.33), (0.4769, 0.09877, 3.335), (0.3356, 0.1787, 3.273), (0.4748, 0.1818, 3.278), (1.184, 0.0502, 3.402), (1.429, 0.0557, 3.41), (1.18, 0.1962, 3.302), (1.425, 0.2017, 3.31), (1.648, 0.05182, 3.408), (1.893, 0.04458, 3.398), (1.653, 0.1977, 3.307), (1.938, 0.2017, 3.29), (1.714, 0.2414, 3.273), (1.868, 0.2369, 3.267), (1.717, 0.3332, 3.21), (1.909, 0.3407, 3.199), (0.9618, 0.1006, 3.357), (1.116, 0.104, 3.362), (0.9595, 0.1924, 3.294), (1.114, 0.1959, 3.299), (-0.6571, 1.433, 2.41), (-0.5029, 1.433, 2.41), (-0.657, 1.516, 2.323), (-0.5072, 1.508, 2.326), (-0.6512, 1.038, 2.747), (-0.4971, 1.035, 2.743), (-0.6429, 1.125, 2.689), (-0.4951, 1.127, 2.684), (0.2954, 1.284, 2.564), (0.4497, 1.284, 2.564), (0.2953, 1.367, 2.477), (0.4496, 1.368, 2.477), (0.806, 1.442, 2.402), (0.9602, 1.442, 2.402), (0.8059, 1.525, 2.315), (0.9601, 1.525, 2.315), (-1.355, 0.6797, 2.979), (-1.201, 0.6809, 2.981), (-1.356, 0.7716, 2.917), (-1.202, 0.7729, 2.919), (-1.687, 0.7973, 2.85), (-1.433, 0.7916, 2.842), (-1.682, 0.9373, 2.755), (-1.434, 0.9318, 2.747), (-1.271, 1.195, 2.571), (-1.404, 1.194, 2.569), (-1.27, 1.116, 2.625), (-1.403, 1.114, 2.623), (-1.346, 0.8699, 2.791), (-1.071, 0.8721, 2.794), (-1.347, 1.034, 2.679), (-1.072, 1.036, 2.682), (-0.6344, 0.9531, 2.742), (-0.8407, 0.9492, 2.746), (-0.6372, 0.825, 2.824), (-0.8396, 0.8216, 2.832), (-0.9707, 1.015, 2.699), (-0.7275, 1.017, 2.702), (-0.972, 1.159, 2.6), (-0.7288, 1.161, 2.603), (-0.04753, 1.118, 2.645), (-0.2347, 1.115, 2.641), (-0.04555, 1.005, 2.713), (-0.2327, 1.003, 2.709), (-0.4007, 0.7619, 2.854), (-0.1336, 0.7684, 2.854), (-0.3869, 0.9152, 2.757), (-0.1362, 0.9186, 2.763), (0.3138, 0.7706, 2.848), (-0.0206, 0.7744, 2.854), (0.3113, 0.565, 2.973), (-0.01698, 0.5688, 2.979), (0.9227, 0.5677, 2.977), (1.216, 0.5743, 2.987), (0.9184, 0.7429, 2.857), (1.212, 0.7495, 2.867), (1.682, 0.8683, 2.789), (1.354, 0.8653, 2.795), (1.656, 0.668, 2.923), (1.359, 0.6721, 2.927), (1.234, 0.917, 2.754), (1.443, 0.92, 2.76), (1.231, 1.048, 2.664), (1.444, 1.051, 2.67), (1.845, 1.186, 2.6), (1.533, 1.175, 2.583), (1.852, 0.9987, 2.719), (1.515, 0.9857, 2.713), (1.057, 1.216, 2.562), (1.294, 1.214, 2.558), (1.06, 1.319, 2.459), (1.297, 1.32, 2.46), (0.7643, 0.991, 2.705), (0.4272, 0.9941, 2.71), (0.7619, 0.7889, 2.828), (0.4248, 0.7921, 2.833), (0.0409, 0.9653, 2.737), (0.38, 0.961, 2.731), (0.04454, 1.167, 2.615), (0.3824, 1.163, 2.608), (-0.8901, 1.375, 2.401), (-1.185, 1.375, 2.401), (-0.8893, 1.224, 2.558), (-1.183, 1.238, 2.543), (-1.845, 1.566, 2.206), (-1.648, 1.563, 2.197), (-1.843, 1.661, 2.099), (-1.65, 1.662, 2.094), (-1.5, 1.534, 2.235), (-1.784, 1.532, 2.238), (-1.498, 1.385, 2.39), (-1.786, 1.388, 2.399), (-1.362, 1.428, 2.346), (-1.05, 1.428, 2.346), (-1.362, 1.597, 2.17), (-1.05, 1.596, 2.171), (-0.5485, 1.695, 2.029), (-0.7839, 1.702, 2.036), (-0.55, 1.575, 2.173), (-0.7855, 1.582, 2.179), (1.606, 1.755, 1.999), (1.808, 1.746, 1.999), (1.611, 1.842, 1.908), (1.796, 1.852, 1.888), (1.438, 1.934, 1.749), (1.208, 1.928, 1.746), (1.438, 1.84, 1.91), (1.208, 1.834, 1.906), (0.7233, 1.778, 1.941), (0.9535, 1.786, 1.947), (0.7204, 1.87, 1.815), (0.9507, 1.876, 1.819), (0.6908, 1.936, 1.703), (0.4604, 1.93, 1.699), (0.6911, 1.84, 1.864), (0.4618, 1.842, 1.847), (-0.1788, 1.736, 1.955), (0.01824, 1.731, 1.95), (-0.1777, 1.827, 1.846), (0.01707, 1.822, 1.841), (-0.369, 1.895, 1.755), (-0.5421, 1.915, 1.732), (-0.3643, 1.843, 1.839), (-0.5424, 1.841, 1.854), (-0.9222, 1.859, 1.847), (-0.7025, 1.853, 1.843), (-0.9219, 1.952, 1.695), (-0.7051, 1.938, 1.704), (-0.8648, 1.757, 1.975), (-1.059, 1.764, 1.98), (-0.8661, 1.658, 2.094), (-1.06, 1.666, 2.098), (-1.26, 1.822, 1.924), (-1.017, 1.814, 1.917), (-1.258, 1.913, 1.78), (-1.014, 1.906, 1.775), (-1.177, 1.77, 1.981), (-1.448, 1.78, 1.98), (-1.173, 1.631, 2.135), (-1.448, 1.631, 2.135), (-1.604, 1.82, 1.931), (-1.342, 1.813, 1.94), (-1.609, 1.921, 1.776), (-1.34, 1.919, 1.775), (-0.1621, 1.407, 2.348), (-0.437, 1.416, 2.356), (-0.1581, 1.271, 2.506), (-0.4335, 1.272, 2.507), (-0.289, 1.596, 2.129), (-0.01412, 1.587, 2.122), (-0.2892, 1.7, 2.005), (-0.01433, 1.691, 1.998), (0.2269, 1.549, 2.182), (-0.1095, 1.545, 2.179), (0.2266, 1.373, 2.393), (-0.1092, 1.369, 2.389), (0.1193, 1.603, 2.11), (0.4422, 1.614, 2.119), (0.1196, 1.779, 1.9), (0.4426, 1.789, 1.909), (0.5293, 1.277, 2.502), (0.7262, 1.277, 2.502), (0.5292, 1.392, 2.381), (0.7262, 1.392, 2.382), (1.125, 1.124, 2.616), (0.8554, 1.127, 2.62), (1.136, 0.9311, 2.74), (0.8542, 0.9402, 2.734), (1.544, 1.327, 2.452), (1.753, 1.334, 2.458), (1.533, 1.453, 2.319), (1.753, 1.452, 2.325), (1.592, 1.711, 2.045), (1.387, 1.715, 2.048), (1.592, 1.589, 2.174), (1.387, 1.592, 2.176), (0.3024, 1.44, 2.318), (0.5117, 1.447, 2.323), (0.3026, 1.554, 2.181), (0.5119, 1.561, 2.187), (1.237, 1.81, 1.936), (1.028, 1.804, 1.931), (1.232, 1.7, 2.063), (1.028, 1.69, 2.067), (0.6844, 1.551, 2.21), (0.9481, 1.561, 2.206), (0.6847, 1.697, 2.035), (0.9536, 1.706, 2.042), (1.322, 1.643, 2.122), (1.036, 1.643, 2.122), (1.322, 1.446, 2.328), (1.036, 1.445, 2.328), (-1.81, 1.047, 2.69), (-1.543, 1.037, 2.676), (-1.804, 1.206, 2.582), (-1.537, 1.197, 2.568), (-1.899, 0.8906, 2.793), (-1.786, 0.8851, 2.798), (-1.903, 0.9756, 2.739), (-1.783, 0.9698, 2.74), (-1.869, 0.5677, 2.998), (-1.617, 0.5594, 3.006), (-1.878, 0.7451, 2.886), (-1.61, 0.7362, 2.885), (-1.559, 0.454, 3.073), (-1.333, 0.454, 3.074), (-1.555, 0.5734, 2.991), (-1.334, 0.5736, 2.992), (-1.134, 0.7007, 2.91), (-0.9334, 0.7024, 2.912), (-1.135, 0.8203, 2.828), (-0.9345, 0.8219, 2.831), (-0.8853, 0.492, 3.045), (-0.598, 0.4868, 3.037), (-0.8815, 0.664, 2.935), (-0.5942, 0.6588, 2.927), (-0.5199, 0.3885, 3.096), (-0.2923, 0.3845, 3.089), (-0.517, 0.5248, 3.009), (-0.2894, 0.5207, 3.003), (0.6318, 0.482, 3.021), (0.8593, 0.4871, 3.029), (0.6132, 0.6321, 2.926), (0.856, 0.6228, 2.936), (1.616, 0.4723, 3.061), (1.881, 0.4803, 3.051), (1.62, 0.6078, 2.967), (1.876, 0.6164, 2.964), (1.384, 0.2336, 3.227), (1.629, 0.2307, 3.226), (1.38, 0.4006, 3.113), (1.634, 0.3975, 3.111), (1.103, 0.3611, 3.127), (1.329, 0.3662, 3.134), (1.1, 0.496, 3.034), (1.326, 0.5011, 3.042), (0.7474, 0.2572, 3.18), (1.026, 0.2635, 3.189), (0.7433, 0.4237, 3.067), (1.022, 0.4299, 3.076), (0.1557, 0.3496, 3.108), (0.458, 0.3308, 3.116), (0.1577, 0.517, 3.006), (0.4371, 0.5144, 3.002), (-0.1094, 0.093, 3.267), (0.2531, 0.08087, 3.276), (-0.08485, 0.2969, 3.141), (0.2284, 0.295, 3.139), (-0.4259, 0.1668, 3.233), (-0.1818, 0.1624, 3.226), (-0.4227, 0.313, 3.14), (-0.1786, 0.3086, 3.133), (-1.025, 0.1767, 3.251), (-0.7303, 0.1714, 3.242), (-1.021, 0.3533, 3.138), (-0.7265, 0.348, 3.13), (-1.342, 0.2467, 3.215), (-1.066, 0.2539, 3.203), (-1.343, 0.3997, 3.111), (-1.063, 0.4083, 3.105), (-1.627, 0.1696, 3.27), (-1.411, 0.1581, 3.274), (-1.664, 0.2975, 3.187), (-1.413, 0.2933, 3.182), (-1.893, 0.2954, 3.167), (-1.667, 0.3049, 3.182), (-1.9, 0.431, 3.081), (-1.704, 0.4329, 3.098), (-1.3, 0.03984, 3.348), (-1.106, 0.03636, 3.343), (-1.298, 0.1559, 3.275), (-1.104, 0.1524, 3.269), (0.5535, 0.04511, 3.315), (0.8185, 0.05107, 3.324), (0.5497, 0.2031, 3.207), (0.8146, 0.2091, 3.216), (0.3376, 0.06363, 3.292), (0.4768, 0.06676, 3.297), (0.3355, 0.1467, 3.236), (0.4748, 0.1498, 3.24), (1.184, 0.01819, 3.364), (1.428, 0.02369, 3.372), (1.18, 0.1642, 3.264), (1.425, 0.1697, 3.273), (1.648, 0.01982, 3.37), (1.893, 0.01258, 3.36), (1.653, 0.1657, 3.27), (1.938, 0.1697, 3.252), (1.714, 0.2094, 3.236), (1.868, 0.2049, 3.229), (1.717, 0.3012, 3.172), (1.908, 0.3087, 3.162), (0.9617, 0.06855, 3.319), (1.116, 0.07202, 3.324), (0.9595, 0.1604, 3.256), (1.113, 0.1639, 3.261), (-0.6572, 1.401, 2.373), (-0.5029, 1.401, 2.372), (-0.657, 1.484, 2.285), (-0.5072, 1.476, 2.288), (-0.6513, 1.006, 2.709), (-0.4972, 1.003, 2.705), (-0.6429, 1.093, 2.651), (-0.4952, 1.095, 2.646), (0.2954, 1.252, 2.526), (0.4496, 1.252, 2.527), (0.2953, 1.335, 2.439), (0.4495, 1.336, 2.44), (0.8059, 1.41, 2.364), (0.9602, 1.41, 2.364), (0.8058, 1.493, 2.277), (0.9601, 1.493, 2.277), (-1.356, 0.6477, 2.942), (-1.201, 0.6489, 2.944), (-1.356, 0.7396, 2.879), (-1.202, 0.7408, 2.881)], [], [(292, 293, 295, 294), (288, 289, 291, 290), (284, 285, 287, 286), (280, 281, 283, 282), (276, 277, 279, 278), (272, 273, 275, 274), (268, 269, 271, 270), (264, 265, 267, 266), (260, 261, 263, 262), (256, 257, 259, 258), (252, 253, 255, 254), (248, 249, 251, 250), (244, 245, 247, 246), (240, 241, 243, 242), (236, 237, 239, 238), (232, 233, 235, 234), (228, 229, 231, 230), (224, 225, 227, 226), (220, 221, 223, 222), (216, 217, 219, 218), (212, 213, 215, 214), (208, 209, 211, 210), (204, 205, 207, 206), (200, 201, 203, 202), (196, 197, 199, 198), (192, 193, 195, 194), (188, 189, 191, 190), (184, 185, 187, 186), (180, 181, 183, 182), (176, 177, 179, 178), (172, 173, 175, 174), (0, 1, 3, 2), (7, 6, 4, 5), (8, 9, 11, 10), (15, 14, 12, 13), (16, 17, 19, 18), (23, 22, 20, 21), (24, 25, 27, 26), (31, 30, 28, 29), (32, 33, 35, 34), (39, 38, 36, 37), (40, 41, 43, 42), (47, 46, 44, 45), (48, 49, 51, 50), (55, 54, 52, 53), (56, 57, 59, 58), (63, 62, 60, 61), (64, 65, 67, 66), (71, 70, 68, 69), (72, 73, 75, 74), (79, 78, 76, 77), (80, 81, 83, 82), (87, 86, 84, 85), (88, 89, 91, 90), (95, 94, 92, 93), (96, 97, 99, 98), (103, 102, 100, 101), (104, 105, 107, 106), (111, 110, 108, 109), (112, 113, 115, 114), (119, 118, 116, 117), (120, 121, 123, 122), (127, 126, 124, 125), (128, 129, 131, 130), (135, 134, 132, 133), (136, 137, 139, 138), (140, 141, 143, 142), (147, 146, 144, 145), (148, 149, 151, 150), (155, 154, 152, 153), (156, 157, 159, 158), (163, 162, 160, 161), (164, 165, 167, 166), (171, 170, 168, 169), (224, 520, 521, 225), (155, 451, 450, 154), (49, 345, 347, 51), (225, 521, 523, 227), (153, 449, 451, 155), (51, 347, 346, 50), (227, 523, 522, 226), (158, 454, 452, 156), (52, 348, 349, 53), (223, 519, 518, 222), (156, 452, 453, 157), (54, 350, 348, 52), (221, 517, 519, 223), (157, 453, 455, 159), (55, 351, 350, 54), (220, 516, 517, 221), (159, 455, 454, 158), (53, 349, 351, 55), (222, 518, 516, 220), (160, 456, 457, 161), (58, 354, 352, 56), (218, 514, 512, 216), (162, 458, 456, 160), (56, 352, 353, 57), (216, 512, 513, 217), (163, 459, 458, 162), (57, 353, 355, 59), (217, 513, 515, 219), (161, 457, 459, 163), (59, 355, 354, 58), (219, 515, 514, 218), (166, 462, 460, 164), (60, 356, 357, 61), (215, 511, 510, 214), (164, 460, 461, 165), (62, 358, 356, 60), (213, 509, 511, 215), (165, 461, 463, 167), (63, 359, 358, 62), (212, 508, 509, 213), (167, 463, 462, 166), (61, 357, 359, 63), (214, 510, 508, 212), (168, 464, 465, 169), (66, 362, 360, 64), (210, 506, 504, 208), (170, 466, 464, 168), (64, 360, 361, 65), (208, 504, 505, 209), (171, 467, 466, 170), (65, 361, 363, 67), (209, 505, 507, 211), (169, 465, 467, 171), (67, 363, 362, 66), (211, 507, 506, 210), (257, 553, 555, 259), (68, 364, 365, 69), (207, 503, 502, 206), (256, 552, 553, 257), (70, 366, 364, 68), (205, 501, 503, 207), (258, 554, 552, 256), (71, 367, 366, 70), (204, 500, 501, 205), (263, 559, 558, 262), (69, 365, 367, 71), (206, 502, 500, 204), (261, 557, 559, 263), (74, 370, 368, 72), (202, 498, 496, 200), (260, 556, 557, 261), (72, 368, 369, 73), (200, 496, 497, 201), (262, 558, 556, 260), (73, 369, 371, 75), (201, 497, 499, 203), (267, 563, 562, 266), (75, 371, 370, 74), (203, 499, 498, 202), (265, 561, 563, 267), (76, 372, 373, 77), (199, 495, 494, 198), (264, 560, 561, 265), (78, 374, 372, 76), (197, 493, 495, 199), (266, 562, 560, 264), (79, 375, 374, 78), (196, 492, 493, 197), (271, 567, 566, 270), (77, 373, 375, 79), (198, 494, 492, 196), (269, 565, 567, 271), (82, 378, 376, 80), (194, 490, 488, 192), (268, 564, 565, 269), (80, 376, 377, 81), (192, 488, 489, 193), (270, 566, 564, 268), (81, 377, 379, 83), (193, 489, 491, 195), (275, 571, 570, 274), (83, 379, 378, 82), (195, 491, 490, 194), (273, 569, 571, 275), (84, 380, 381, 85), (191, 487, 486, 190), (272, 568, 569, 273), (86, 382, 380, 84), (189, 485, 487, 191), (274, 570, 568, 272), (87, 383, 382, 86), (188, 484, 485, 189), (279, 575, 574, 278), (85, 381, 383, 87), (190, 486, 484, 188), (277, 573, 575, 279), (90, 386, 384, 88), (186, 482, 480, 184), (276, 572, 573, 277), (88, 384, 385, 89), (184, 480, 481, 185), (278, 574, 572, 276), (89, 385, 387, 91), (185, 481, 483, 187), (283, 579, 578, 282), (91, 387, 386, 90), (187, 483, 482, 186), (281, 577, 579, 283), (92, 388, 389, 93), (183, 479, 478, 182), (280, 576, 577, 281), (94, 390, 388, 92), (181, 477, 479, 183), (282, 578, 576, 280), (95, 391, 390, 94), (180, 476, 477, 181), (287, 583, 582, 286), (93, 389, 391, 95), (182, 478, 476, 180), (285, 581, 583, 287), (98, 394, 392, 96), (178, 474, 472, 176), (284, 580, 581, 285), (96, 392, 393, 97), (176, 472, 473, 177), (286, 582, 580, 284), (97, 393, 395, 99), (177, 473, 475, 179), (291, 587, 586, 290), (99, 395, 394, 98), (179, 475, 474, 178), (289, 585, 587, 291), (100, 396, 397, 101), (175, 471, 470, 174), (288, 584, 585, 289), (102, 398, 396, 100), (173, 469, 471, 175), (290, 586, 584, 288), (103, 399, 398, 102), (172, 468, 469, 173), (295, 591, 590, 294), (101, 397, 399, 103), (174, 470, 468, 172), (293, 589, 591, 295), (106, 402, 400, 104), (2, 298, 296, 0), (292, 588, 589, 293), (104, 400, 401, 105), (0, 296, 297, 1), (294, 590, 588, 292), (105, 401, 403, 107), (1, 297, 299, 3), (107, 403, 402, 106), (3, 299, 298, 2), (108, 404, 405, 109), (4, 300, 301, 5), (110, 406, 404, 108), (6, 302, 300, 4), (111, 407, 406, 110), (7, 303, 302, 6), (109, 405, 407, 111), (5, 301, 303, 7), (114, 410, 408, 112), (10, 306, 304, 8), (112, 408, 409, 113), (8, 304, 305, 9), (113, 409, 411, 115), (9, 305, 307, 11), (115, 411, 410, 114), (11, 307, 306, 10), (116, 412, 413, 117), (12, 308, 309, 13), (118, 414, 412, 116), (14, 310, 308, 12), (119, 415, 414, 118), (15, 311, 310, 14), (117, 413, 415, 119), (13, 309, 311, 15), (122, 418, 416, 120), (18, 314, 312, 16), (120, 416, 417, 121), (16, 312, 313, 17), (121, 417, 419, 123), (17, 313, 315, 19), (123, 419, 418, 122), (19, 315, 314, 18), (259, 555, 554, 258), (124, 420, 421, 125), (20, 316, 317, 21), (255, 551, 550, 254), (126, 422, 420, 124), (22, 318, 316, 20), (253, 549, 551, 255), (127, 423, 422, 126), (23, 319, 318, 22), (252, 548, 549, 253), (125, 421, 423, 127), (21, 317, 319, 23), (254, 550, 548, 252), (130, 426, 424, 128), (26, 322, 320, 24), (250, 546, 544, 248), (128, 424, 425, 129), (24, 320, 321, 25), (248, 544, 545, 249), (129, 425, 427, 131), (25, 321, 323, 27), (249, 545, 547, 251), (131, 427, 426, 130), (27, 323, 322, 26), (251, 547, 546, 250), (132, 428, 429, 133), (28, 324, 325, 29), (247, 543, 542, 246), (134, 430, 428, 132), (30, 326, 324, 28), (245, 541, 543, 247), (135, 431, 430, 134), (31, 327, 326, 30), (244, 540, 541, 245), (133, 429, 431, 135), (29, 325, 327, 31), (246, 542, 540, 244), (138, 434, 432, 136), (34, 330, 328, 32), (242, 538, 536, 240), (136, 432, 433, 137), (32, 328, 329, 33), (240, 536, 537, 241), (137, 433, 435, 139), (33, 329, 331, 35), (241, 537, 539, 243), (139, 435, 434, 138), (35, 331, 330, 34), (243, 539, 538, 242), (142, 438, 436, 140), (36, 332, 333, 37), (239, 535, 534, 238), (140, 436, 437, 141), (38, 334, 332, 36), (237, 533, 535, 239), (141, 437, 439, 143), (39, 335, 334, 38), (236, 532, 533, 237), (143, 439, 438, 142), (37, 333, 335, 39), (238, 534, 532, 236), (144, 440, 441, 145), (42, 338, 336, 40), (234, 530, 528, 232), (146, 442, 440, 144), (40, 336, 337, 41), (232, 528, 529, 233), (147, 443, 442, 146), (41, 337, 339, 43), (233, 529, 531, 235), (145, 441, 443, 147), (43, 339, 338, 42), (235, 531, 530, 234), (150, 446, 444, 148), (44, 340, 341, 45), (231, 527, 526, 230), (148, 444, 445, 149), (46, 342, 340, 44), (229, 525, 527, 231), (149, 445, 447, 151), (47, 343, 342, 46), (228, 524, 525, 229), (151, 447, 446, 150), (45, 341, 343, 47), (230, 526, 524, 228), (152, 448, 449, 153), (50, 346, 344, 48), (226, 522, 520, 224), (154, 450, 448, 152), (48, 344, 345, 49)])
me_cube.materials.append(mat_roof)
me_cube.materials.append(mat_rooftile_sides)
me_cube.use_remesh_preserve_volume = False
me_cube.use_remesh_preserve_attributes = False
me_cube.use_mirror_vertex_groups = False
me_cube.update()

# ---- objects
ob_plane = bpy.data.objects.new('Plane', me_plane)
ob_cube = bpy.data.objects.new('Cube', me_cube_001)
ob_cube_001 = bpy.data.objects.new('Cube.001', me_cube)

# ---- transforms, parenting, visibility, modifiers, constraints
ob_plane.location = (0.0, 0.0, 0.0)
ob_plane.scale = (1.008, 1.008, 1.008)
ob_plane.lineart.crease_threshold = 0.0
ob_cube.location = (-2.144e-14, 3.553e-15, 0.0)
ob_cube.rotation_euler = (1.571, -4.768e-07, -4.768e-07)
ob_cube.lineart.crease_threshold = 0.0
ob_cube_001.location = (0.0, -0.09674, 0.0449)
ob_cube_001.scale = (1.0, 1.024, 1.0)
ob_cube_001.lineart.crease_threshold = 0.0
_m = ob_cube_001.modifiers.new('Mirror', 'MIRROR')
_m.use_axis = (False, True, False)

# ---- collection membership
col_collection_1.objects.link(ob_plane)
col_collection_1.objects.link(ob_cube)
col_collection_1.objects.link(ob_cube_001)

# ---- scene / render settings (as saved in the file)
scene.frame_start = 1; scene.frame_end = 250; scene.frame_set(1)
scene.render.engine = 'BLENDER_EEVEE_NEXT'
scene.render.resolution_percentage = 50
scene.render.dither_intensity = 0.0
scene.cycles.use_denoising = False
scene.cycles.samples = 128
scene.cycles.sampling_pattern = 'TABULATED_SOBOL'
scene.cycles.light_sampling_threshold = 0.0
scene.cycles.use_adaptive_sampling = False
scene.cycles.use_light_tree = False
scene.cycles.blur_glossy = 0.0
scene.cycles.sample_clamp_indirect = 0.0
scene.view_settings.view_transform = 'Standard'
bpy.context.view_layer.update()

# ---- added for rendering (the .blend has no active camera and no usable light): camera, sun
cam_auto = bpy.data.cameras.new('AutoCamera')
cam_auto.lens = 50.0
cam_auto.sensor_width = 36.0
cam_auto.clip_end = 1000.0
ob_auto_camera = bpy.data.objects.new('AutoCamera', cam_auto)
scene.collection.objects.link(ob_auto_camera)
ob_auto_camera.location = (6.56593, -7.97443, 6.75452)
ob_auto_camera.rotation_euler = (1.09748, -7.21219e-08, 0.694738)
scene.camera = ob_auto_camera
light_auto_sun = bpy.data.lights.new('AutoSun', 'SUN')
light_auto_sun.energy = 3.0
light_auto_sun.angle = 0.0523599
ob_auto_sun = bpy.data.objects.new('AutoSun', light_auto_sun)
scene.collection.objects.link(ob_auto_sun)
ob_auto_sun.rotation_euler = (0.872665, 0.174533, 0.523599)
bpy.context.view_layer.update()
